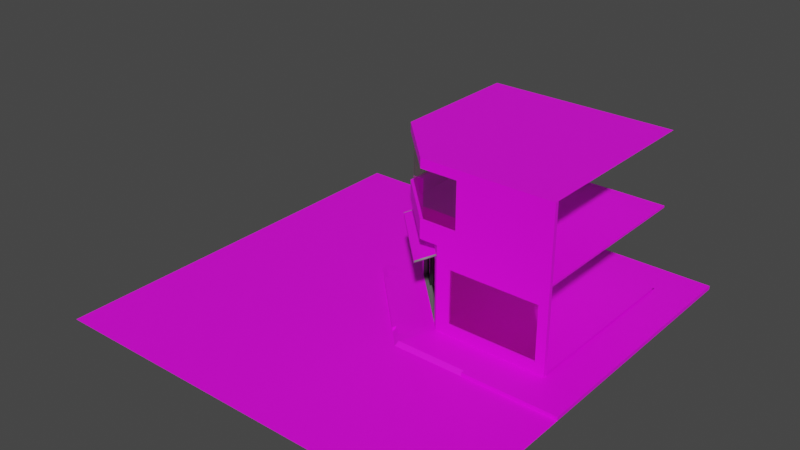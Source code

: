 # Source: building.blend  (saved by Blender 2.81.16; exported with 4.5.12 LTS)
import bpy
from mathutils import Matrix  # noqa: F401  (used for matrix-valued properties, if any)

bpy.ops.wm.read_factory_settings(use_empty=True)
scene = bpy.context.scene
scene.name = 'Scene'

# ---- collections
col_collection = bpy.data.collections.new('Collection'); scene.collection.children.link(col_collection)

# ---- images (referenced by path relative to the original .blend; pixels are not part of the script)
import os
ASSET_DIR = os.environ.get("B2B_ASSET_DIR", "")  # directory of the original .blend (textures are referenced by path, not embedded)
HERE = os.path.dirname(os.path.abspath(__file__))  # packed textures are extracted next to this script under _unpacked/

def load_image(name, relpath, width, height, colorspace="sRGB"):
    """Load a texture the original file referenced (path relative to the .blend, or extracted next to this script)."""
    p = next((c for c in (os.path.join(HERE, relpath), os.path.join(ASSET_DIR, relpath)) if relpath and os.path.exists(c)), "")
    if p:
        img = bpy.data.images.load(p, check_existing=True)
        img.name = name
    else:  # same state as the original file: an image datablock whose file is absent (Cycles renders it pink)
        img = bpy.data.images.new(name, width, height)
        img.source = "FILE"
        img.filepath = "//" + (relpath or name)
    img.colorspace_settings.name = colorspace
    return img
img_wall_stripes_albedo_png = load_image('wall_stripes_albedo.png', 'wall_stripes_albedo.png', 1024, 1024, 'sRGB')
img_painted_wall_black_albedo_png = load_image('painted_wall_black_albedo.png', 'painted_wall_black_albedo.png', 1024, 1024, 'sRGB')
img_hardwood_floor_albedo_png = load_image('hardwood_floor_albedo.png', 'hardwood_floor_albedo.png', 1024, 1024, 'sRGB')
img_painted_wall_white_albedo_png = load_image('painted_wall_white_albedo.png', 'painted_wall_white_albedo.png', 1024, 1024, 'sRGB')
img_tiled_floor_albedo_png = load_image('tiled_floor_albedo.png', 'tiled_floor_albedo.png', 1024, 1024, 'sRGB')
img_panel_ceiling_albedo_png = load_image('panel_ceiling_albedo.png', 'panel_ceiling_albedo.png', 1024, 1024, 'sRGB')
img_facade_albedo_png = load_image('facade_albedo.png', 'facade_albedo.png', 1024, 1024, 'sRGB')
img_pavement_edge_albedo_png = load_image('pavement_edge_albedo.png', 'pavement_edge_albedo.png', 1024, 1024, 'sRGB')
img_pavement_tiles_albedo_png = load_image('pavement_tiles_albedo.png', 'pavement_tiles_albedo.png', 1024, 1024, 'sRGB')
img_tactile_pavement_albedo_png = load_image('tactile_pavement_albedo.png', 'tactile_pavement_albedo.png', 1024, 1024, 'sRGB')
img_asphalt_albedo_png = load_image('asphalt_albedo.png', 'asphalt_albedo.png', 1024, 1024, 'sRGB')
img_asphalt_crosswalk_albedo_png = load_image('asphalt_crosswalk_albedo.png', 'asphalt_crosswalk_albedo.png', 1024, 1024, 'sRGB')
img_asphalt_crosswalk_rotated_albedo_png = load_image('asphalt_crosswalk_rotated_albedo.png', 'asphalt_crosswalk_rotated_albedo.png', 1024, 1024, 'sRGB')
img_overhang_albedo_png = load_image('overhang_albedo.png', 'overhang_albedo.png', 1024, 1024, 'sRGB')

# ---- materials (node trees are filled in below, after node groups)
mat_wall_stripes = bpy.data.materials.new('wall_stripes')
mat_wall_stripes.use_transparent_shadow = False
mat_painted_wall_black = bpy.data.materials.new('painted_wall_black')
mat_painted_wall_black.use_backface_culling = True
mat_painted_wall_black.use_transparent_shadow = False
mat_glass = bpy.data.materials.new('glass')
mat_glass.surface_render_method = 'BLENDED'
mat_glass.blend_method = 'BLEND'
mat_glass.use_transparent_shadow = False
mat_hardwood_floor = bpy.data.materials.new('hardwood_floor')
mat_hardwood_floor.use_backface_culling = True
mat_hardwood_floor.use_transparent_shadow = False
mat_painted_wall_white = bpy.data.materials.new('painted_wall_white')
mat_painted_wall_white.use_transparent_shadow = False
mat_tiled_floor = bpy.data.materials.new('tiled_floor')
mat_tiled_floor.use_transparent_shadow = False
mat_panel_ceiling = bpy.data.materials.new('panel_ceiling')
mat_panel_ceiling.use_backface_culling = True
mat_panel_ceiling.use_transparent_shadow = False
mat_facade = bpy.data.materials.new('facade')
mat_facade.use_backface_culling = True
mat_facade.use_transparent_shadow = False
mat_pavement_edge = bpy.data.materials.new('pavement_edge')
mat_pavement_edge.use_transparent_shadow = False
mat_pavement_tiles = bpy.data.materials.new('pavement_tiles')
mat_pavement_tiles.use_transparent_shadow = False
mat_tactile_pavement = bpy.data.materials.new('tactile_pavement')
mat_tactile_pavement.use_backface_culling = True
mat_tactile_pavement.use_transparent_shadow = False
mat_asphalt = bpy.data.materials.new('asphalt')
mat_asphalt.use_transparent_shadow = False
mat_asphalt_crosswalk_rotated = bpy.data.materials.new('asphalt_crosswalk_rotated')
mat_asphalt_crosswalk_rotated.use_transparent_shadow = False
mat_asphalt_crosswalk = bpy.data.materials.new('asphalt_crosswalk')
mat_asphalt_crosswalk.use_transparent_shadow = False
mat_screen_door_frame = bpy.data.materials.new('screen_door_frame')
mat_screen_door_frame.use_backface_culling = True
mat_screen_door_frame.use_transparent_shadow = False
mat_sliding_door_frame = bpy.data.materials.new('sliding_door_frame')
mat_sliding_door_frame.use_backface_culling = True
mat_sliding_door_frame.use_transparent_shadow = False
mat_overhang = bpy.data.materials.new('overhang')
mat_overhang.use_transparent_shadow = False
mat_overhang_frame = bpy.data.materials.new('overhang frame')
mat_overhang_frame.use_transparent_shadow = False

# ---- material node trees
mat_wall_stripes.use_nodes = True; mat_wall_stripes.node_tree.nodes.clear()
_N = mat_wall_stripes.node_tree.nodes; _L = mat_wall_stripes.node_tree.links
n0 = _N.new('ShaderNodeOutputMaterial'); n0.name = 'Material Output'; n0.location = (300, 300)
n1 = _N.new('ShaderNodeBsdfPrincipled'); n1.name = 'Principled BSDF'; n1.location = (10, 300)
n1.distribution = 'GGX'
n1.subsurface_method = 'BURLEY'
n1.inputs[3].default_value = 1.45
n1.inputs[27].default_value = (0.0, 0.0, 0.0, 1.0)
n1.inputs[28].default_value = 1.0
n2 = _N.new('ShaderNodeTexImage'); n2.name = 'Image Texture'; n2.location = (-280, 260)
n2.image = img_wall_stripes_albedo_png
_L.new(n1.outputs[0], n0.inputs[0])
_L.new(n2.outputs[0], n1.inputs[0])
n0.is_active_output = True
mat_painted_wall_black.use_nodes = True; mat_painted_wall_black.node_tree.nodes.clear()
_N = mat_painted_wall_black.node_tree.nodes; _L = mat_painted_wall_black.node_tree.links
n0 = _N.new('ShaderNodeOutputMaterial'); n0.name = 'Material Output'; n0.location = (300, 300)
n1 = _N.new('ShaderNodeBsdfPrincipled'); n1.name = 'Principled BSDF'; n1.location = (10, 300)
n1.distribution = 'GGX'
n1.subsurface_method = 'BURLEY'
n1.inputs[3].default_value = 1.45
n1.inputs[27].default_value = (0.0, 0.0, 0.0, 1.0)
n1.inputs[28].default_value = 1.0
n2 = _N.new('ShaderNodeTexImage'); n2.name = 'Image Texture'; n2.location = (-280, 260)
n2.image = img_painted_wall_black_albedo_png
_L.new(n1.outputs[0], n0.inputs[0])
_L.new(n2.outputs[0], n1.inputs[0])
n0.is_active_output = True
mat_glass.use_nodes = True; mat_glass.node_tree.nodes.clear()
_N = mat_glass.node_tree.nodes; _L = mat_glass.node_tree.links
n0 = _N.new('ShaderNodeBsdfPrincipled'); n0.name = 'Principled BSDF'; n0.location = (10, 300)
n0.distribution = 'GGX'
n0.subsurface_method = 'BURLEY'
n0.inputs[0].default_value = (0.8, 0.6636, 0.4249, 1.0)
n0.inputs[1].default_value = 1.0
n0.inputs[2].default_value = 0.0
n0.inputs[3].default_value = 1.45
n0.inputs[4].default_value = 0.2
n0.inputs[13].default_value = 1.0
n0.inputs[27].default_value = (0.0, 0.0, 0.0, 1.0)
n0.inputs[28].default_value = 1.0
n1 = _N.new('ShaderNodeOutputMaterial'); n1.name = 'Material Output'; n1.location = (300, 300)
_L.new(n0.outputs[0], n1.inputs[0])
n1.is_active_output = True
mat_hardwood_floor.use_nodes = True; mat_hardwood_floor.node_tree.nodes.clear()
_N = mat_hardwood_floor.node_tree.nodes; _L = mat_hardwood_floor.node_tree.links
n0 = _N.new('ShaderNodeOutputMaterial'); n0.name = 'Material Output'; n0.location = (300, 300)
n1 = _N.new('ShaderNodeBsdfPrincipled'); n1.name = 'Principled BSDF'; n1.location = (10, 300)
n1.distribution = 'GGX'
n1.subsurface_method = 'BURLEY'
n1.inputs[3].default_value = 1.45
n1.inputs[27].default_value = (0.0, 0.0, 0.0, 1.0)
n1.inputs[28].default_value = 1.0
n2 = _N.new('ShaderNodeTexImage'); n2.name = 'Image Texture'; n2.location = (-280, 260)
n2.image = img_hardwood_floor_albedo_png
_L.new(n1.outputs[0], n0.inputs[0])
_L.new(n2.outputs[0], n1.inputs[0])
n0.is_active_output = True
mat_painted_wall_white.use_nodes = True; mat_painted_wall_white.node_tree.nodes.clear()
_N = mat_painted_wall_white.node_tree.nodes; _L = mat_painted_wall_white.node_tree.links
n0 = _N.new('ShaderNodeOutputMaterial'); n0.name = 'Material Output'; n0.location = (300, 300)
n1 = _N.new('ShaderNodeBsdfPrincipled'); n1.name = 'Principled BSDF'; n1.location = (10, 300)
n1.distribution = 'GGX'
n1.subsurface_method = 'BURLEY'
n1.inputs[3].default_value = 1.45
n1.inputs[27].default_value = (0.0, 0.0, 0.0, 1.0)
n1.inputs[28].default_value = 1.0
n2 = _N.new('ShaderNodeTexImage'); n2.name = 'Image Texture'; n2.location = (-280, 260)
n2.image = img_painted_wall_white_albedo_png
_L.new(n1.outputs[0], n0.inputs[0])
_L.new(n2.outputs[0], n1.inputs[0])
n0.is_active_output = True
mat_tiled_floor.use_nodes = True; mat_tiled_floor.node_tree.nodes.clear()
_N = mat_tiled_floor.node_tree.nodes; _L = mat_tiled_floor.node_tree.links
n0 = _N.new('ShaderNodeOutputMaterial'); n0.name = 'Material Output'; n0.location = (300, 300)
n1 = _N.new('ShaderNodeBsdfPrincipled'); n1.name = 'Principled BSDF'; n1.location = (10, 300)
n1.distribution = 'GGX'
n1.subsurface_method = 'BURLEY'
n1.inputs[3].default_value = 1.45
n1.inputs[27].default_value = (0.0, 0.0, 0.0, 1.0)
n1.inputs[28].default_value = 1.0
n2 = _N.new('ShaderNodeTexImage'); n2.name = 'Image Texture'; n2.location = (-280, 260)
n2.image = img_tiled_floor_albedo_png
_L.new(n1.outputs[0], n0.inputs[0])
_L.new(n2.outputs[0], n1.inputs[0])
n0.is_active_output = True
mat_panel_ceiling.use_nodes = True; mat_panel_ceiling.node_tree.nodes.clear()
_N = mat_panel_ceiling.node_tree.nodes; _L = mat_panel_ceiling.node_tree.links
n0 = _N.new('ShaderNodeOutputMaterial'); n0.name = 'Material Output'; n0.location = (300, 300)
n1 = _N.new('ShaderNodeBsdfPrincipled'); n1.name = 'Principled BSDF'; n1.location = (10, 300)
n1.distribution = 'GGX'
n1.subsurface_method = 'BURLEY'
n1.inputs[3].default_value = 1.45
n1.inputs[27].default_value = (0.0, 0.0, 0.0, 1.0)
n1.inputs[28].default_value = 1.0
n2 = _N.new('ShaderNodeTexImage'); n2.name = 'Image Texture'; n2.location = (-280, 260)
n2.image = img_panel_ceiling_albedo_png
_L.new(n1.outputs[0], n0.inputs[0])
_L.new(n2.outputs[0], n1.inputs[0])
n0.is_active_output = True
mat_facade.use_nodes = True; mat_facade.node_tree.nodes.clear()
_N = mat_facade.node_tree.nodes; _L = mat_facade.node_tree.links
n0 = _N.new('ShaderNodeOutputMaterial'); n0.name = 'Material Output'; n0.location = (300, 300)
n1 = _N.new('ShaderNodeBsdfPrincipled'); n1.name = 'Principled BSDF'; n1.location = (10, 300)
n1.distribution = 'GGX'
n1.subsurface_method = 'BURLEY'
n1.inputs[3].default_value = 1.45
n1.inputs[27].default_value = (0.0, 0.0, 0.0, 1.0)
n1.inputs[28].default_value = 1.0
n2 = _N.new('ShaderNodeTexImage'); n2.name = 'Image Texture'; n2.location = (-280, 260)
n2.image = img_facade_albedo_png
_L.new(n1.outputs[0], n0.inputs[0])
_L.new(n2.outputs[0], n1.inputs[0])
n0.is_active_output = True
mat_pavement_edge.use_nodes = True; mat_pavement_edge.node_tree.nodes.clear()
_N = mat_pavement_edge.node_tree.nodes; _L = mat_pavement_edge.node_tree.links
n0 = _N.new('ShaderNodeOutputMaterial'); n0.name = 'Material Output'; n0.location = (300, 300)
n1 = _N.new('ShaderNodeBsdfPrincipled'); n1.name = 'Principled BSDF'; n1.location = (10, 300)
n1.distribution = 'GGX'
n1.subsurface_method = 'BURLEY'
n1.inputs[3].default_value = 1.45
n1.inputs[27].default_value = (0.0, 0.0, 0.0, 1.0)
n1.inputs[28].default_value = 1.0
n2 = _N.new('ShaderNodeTexImage'); n2.name = 'Image Texture'; n2.location = (-280, 260)
n2.image = img_pavement_edge_albedo_png
_L.new(n1.outputs[0], n0.inputs[0])
_L.new(n2.outputs[0], n1.inputs[0])
n0.is_active_output = True
mat_pavement_tiles.use_nodes = True; mat_pavement_tiles.node_tree.nodes.clear()
_N = mat_pavement_tiles.node_tree.nodes; _L = mat_pavement_tiles.node_tree.links
n0 = _N.new('ShaderNodeOutputMaterial'); n0.name = 'Material Output'; n0.location = (300, 300)
n1 = _N.new('ShaderNodeBsdfPrincipled'); n1.name = 'Principled BSDF'; n1.location = (10, 300)
n1.distribution = 'GGX'
n1.subsurface_method = 'BURLEY'
n1.inputs[3].default_value = 1.45
n1.inputs[27].default_value = (0.0, 0.0, 0.0, 1.0)
n1.inputs[28].default_value = 1.0
n2 = _N.new('ShaderNodeTexImage'); n2.name = 'Image Texture'; n2.location = (-280, 260)
n2.image = img_pavement_tiles_albedo_png
_L.new(n1.outputs[0], n0.inputs[0])
_L.new(n2.outputs[0], n1.inputs[0])
n0.is_active_output = True
mat_tactile_pavement.use_nodes = True; mat_tactile_pavement.node_tree.nodes.clear()
_N = mat_tactile_pavement.node_tree.nodes; _L = mat_tactile_pavement.node_tree.links
n0 = _N.new('ShaderNodeOutputMaterial'); n0.name = 'Material Output'; n0.location = (300, 300)
n1 = _N.new('ShaderNodeBsdfPrincipled'); n1.name = 'Principled BSDF'; n1.location = (10, 300)
n1.distribution = 'GGX'
n1.subsurface_method = 'BURLEY'
n1.inputs[3].default_value = 1.45
n1.inputs[27].default_value = (0.0, 0.0, 0.0, 1.0)
n1.inputs[28].default_value = 1.0
n2 = _N.new('ShaderNodeTexImage'); n2.name = 'Image Texture'; n2.location = (-280, 260)
n2.image = img_tactile_pavement_albedo_png
_L.new(n1.outputs[0], n0.inputs[0])
_L.new(n2.outputs[0], n1.inputs[0])
n0.is_active_output = True
mat_asphalt.use_nodes = True; mat_asphalt.node_tree.nodes.clear()
_N = mat_asphalt.node_tree.nodes; _L = mat_asphalt.node_tree.links
n0 = _N.new('ShaderNodeOutputMaterial'); n0.name = 'Material Output'; n0.location = (300, 300)
n1 = _N.new('ShaderNodeBsdfPrincipled'); n1.name = 'Principled BSDF'; n1.location = (10, 300)
n1.distribution = 'GGX'
n1.subsurface_method = 'BURLEY'
n1.inputs[3].default_value = 1.45
n1.inputs[27].default_value = (0.0, 0.0, 0.0, 1.0)
n1.inputs[28].default_value = 1.0
n2 = _N.new('ShaderNodeTexImage'); n2.name = 'Image Texture'; n2.location = (-280, 260)
n2.image = img_asphalt_albedo_png
_L.new(n1.outputs[0], n0.inputs[0])
_L.new(n2.outputs[0], n1.inputs[0])
n0.is_active_output = True
mat_asphalt_crosswalk_rotated.use_nodes = True; mat_asphalt_crosswalk_rotated.node_tree.nodes.clear()
_N = mat_asphalt_crosswalk_rotated.node_tree.nodes; _L = mat_asphalt_crosswalk_rotated.node_tree.links
n0 = _N.new('ShaderNodeOutputMaterial'); n0.name = 'Material Output'; n0.location = (300, 300)
n1 = _N.new('ShaderNodeBsdfPrincipled'); n1.name = 'Principled BSDF'; n1.location = (10, 300)
n1.distribution = 'GGX'
n1.subsurface_method = 'BURLEY'
n1.inputs[3].default_value = 1.45
n1.inputs[27].default_value = (0.0, 0.0, 0.0, 1.0)
n1.inputs[28].default_value = 1.0
n2 = _N.new('ShaderNodeTexImage'); n2.name = 'Image Texture'; n2.location = (-280, 260)
n2.image = img_asphalt_crosswalk_albedo_png
_L.new(n1.outputs[0], n0.inputs[0])
_L.new(n2.outputs[0], n1.inputs[0])
n0.is_active_output = True
mat_asphalt_crosswalk.use_nodes = True; mat_asphalt_crosswalk.node_tree.nodes.clear()
_N = mat_asphalt_crosswalk.node_tree.nodes; _L = mat_asphalt_crosswalk.node_tree.links
n0 = _N.new('ShaderNodeOutputMaterial'); n0.name = 'Material Output'; n0.location = (300, 300)
n1 = _N.new('ShaderNodeBsdfPrincipled'); n1.name = 'Principled BSDF'; n1.location = (10, 300)
n1.distribution = 'GGX'
n1.subsurface_method = 'BURLEY'
n1.inputs[3].default_value = 1.45
n1.inputs[27].default_value = (0.0, 0.0, 0.0, 1.0)
n1.inputs[28].default_value = 1.0
n2 = _N.new('ShaderNodeTexImage'); n2.name = 'Image Texture'; n2.location = (-280, 260)
n2.image = img_asphalt_crosswalk_rotated_albedo_png
_L.new(n1.outputs[0], n0.inputs[0])
_L.new(n2.outputs[0], n1.inputs[0])
n0.is_active_output = True
mat_screen_door_frame.use_nodes = True; mat_screen_door_frame.node_tree.nodes.clear()
_N = mat_screen_door_frame.node_tree.nodes; _L = mat_screen_door_frame.node_tree.links
n0 = _N.new('ShaderNodeOutputMaterial'); n0.name = 'Material Output'; n0.location = (300, 300)
n1 = _N.new('ShaderNodeBsdfPrincipled'); n1.name = 'Principled BSDF'; n1.location = (10, 300)
n1.distribution = 'GGX'
n1.subsurface_method = 'BURLEY'
n1.inputs[0].default_value = (0.007194, 0.007194, 0.007194, 1.0)
n1.inputs[3].default_value = 1.45
n1.inputs[27].default_value = (0.0, 0.0, 0.0, 1.0)
n1.inputs[28].default_value = 1.0
_L.new(n1.outputs[0], n0.inputs[0])
n0.is_active_output = True
mat_sliding_door_frame.use_nodes = True; mat_sliding_door_frame.node_tree.nodes.clear()
_N = mat_sliding_door_frame.node_tree.nodes; _L = mat_sliding_door_frame.node_tree.links
n0 = _N.new('ShaderNodeOutputMaterial'); n0.name = 'Material Output'; n0.location = (300, 300)
n1 = _N.new('ShaderNodeBsdfPrincipled'); n1.name = 'Principled BSDF'; n1.location = (10, 300)
n1.distribution = 'GGX'
n1.subsurface_method = 'BURLEY'
n1.inputs[0].default_value = (0.1329, 0.1329, 0.1329, 1.0)
n1.inputs[3].default_value = 1.45
n1.inputs[27].default_value = (0.0, 0.0, 0.0, 1.0)
n1.inputs[28].default_value = 1.0
_L.new(n1.outputs[0], n0.inputs[0])
n0.is_active_output = True
mat_overhang.use_nodes = True; mat_overhang.node_tree.nodes.clear()
_N = mat_overhang.node_tree.nodes; _L = mat_overhang.node_tree.links
n0 = _N.new('ShaderNodeOutputMaterial'); n0.name = 'Material Output'; n0.location = (300, 300)
n1 = _N.new('ShaderNodeBsdfPrincipled'); n1.name = 'Principled BSDF'; n1.location = (10, 300)
n1.distribution = 'GGX'
n1.subsurface_method = 'BURLEY'
n1.inputs[3].default_value = 1.45
n1.inputs[27].default_value = (0.0, 0.0, 0.0, 1.0)
n1.inputs[28].default_value = 1.0
n2 = _N.new('ShaderNodeTexImage'); n2.name = 'Image Texture'; n2.location = (-280, 260)
n2.image = img_overhang_albedo_png
_L.new(n1.outputs[0], n0.inputs[0])
_L.new(n2.outputs[0], n1.inputs[0])
n0.is_active_output = True
mat_overhang_frame.use_nodes = True; mat_overhang_frame.node_tree.nodes.clear()
_N = mat_overhang_frame.node_tree.nodes; _L = mat_overhang_frame.node_tree.links
n0 = _N.new('ShaderNodeOutputMaterial'); n0.name = 'Material Output'; n0.location = (300, 300)
n1 = _N.new('ShaderNodeBsdfPrincipled'); n1.name = 'Principled BSDF'; n1.location = (10, 300)
n1.distribution = 'GGX'
n1.subsurface_method = 'BURLEY'
n1.inputs[0].default_value = (0.214, 0.214, 0.214, 1.0)
n1.inputs[3].default_value = 1.45
n1.inputs[27].default_value = (0.0, 0.0, 0.0, 1.0)
n1.inputs[28].default_value = 1.0
_L.new(n1.outputs[0], n0.inputs[0])
n0.is_active_output = True

# ---- world
world_world = bpy.data.worlds.new('World'); scene.world = world_world
world_world.use_nodes = True; world_world.node_tree.nodes.clear()
_N = world_world.node_tree.nodes; _L = world_world.node_tree.links
n0 = _N.new('ShaderNodeOutputWorld'); n0.name = 'World Output'; n0.location = (300, 300)
n1 = _N.new('ShaderNodeBackground'); n1.name = 'Background'; n1.location = (10, 300)
n1.inputs[0].default_value = (0.05088, 0.05088, 0.05088, 1.0)
_L.new(n1.outputs[0], n0.inputs[0])
n0.is_active_output = True
world_world.color = (0.05088, 0.05088, 0.05088)
world_world.use_sun_shadow = False
world_world.sun_shadow_jitter_overblur = 0.0

# ---- meshes
me_plane = bpy.data.meshes.new('Plane')
me_plane.from_pydata([(0.1, 9.5, 3.5), (0.1, 9.5, 0.6), (0.1, 5.0, 0.6), (0.1, 5.0, 3.5), (4.7, 0.1, 3.5), (4.7, 0.1, 0.6), (9.5, 0.1, 0.6), (9.5, 0.1, 3.5), (0.2, 5.0, 3.5), (0.2, 9.5, 3.5), (0.2, 4.2, 0.1), (0.2, 10.0, 0.1), (4.7, 0.2, 3.5), (9.5, 0.2, 3.5), (4.2, 0.2, 0.1), (10.0, 0.2, 0.1), (0.2, 4.2, 0.0), (0.2, 4.2, 4.5), (0.2, 5.0, 0.6), (4.2, 0.2, 0.0), (4.2, 0.2, 4.5), (4.7, 0.2, 0.6), (0.2, 10.0, 0.0), (0.2, 10.0, 4.5), (0.2, 9.5, 0.6), (10.0, 0.2, 0.0), (10.0, 0.2, 4.5), (9.5, 0.2, 0.6), (3.846, 0.5536, -8.941e-08), (0.5536, 3.846, -8.941e-08), (3.646, 0.3536, -8.941e-08), (0.3536, 3.646, -8.941e-08), (3.846, 0.5536, 0.1), (0.5536, 3.846, 0.1), (0.5536, 3.846, 3.5), (3.846, 0.5536, 3.5), (0.3536, 3.646, 0.1), (3.646, 0.3536, 0.1)], [], [(8, 18, 2, 3), (18, 24, 1, 2), (24, 9, 0, 1), (9, 8, 3, 0), (27, 21, 5, 6), (13, 27, 6, 7), (21, 12, 4, 5), (12, 13, 7, 4), (8, 9, 23, 17), (24, 18, 10, 11), (18, 8, 17, 10), (9, 24, 11, 23), (13, 12, 20, 26), (21, 27, 15, 14), (12, 21, 14, 20), (27, 13, 26, 15), (20, 35, 34, 17), (14, 32, 35, 20), (17, 34, 33, 10), (16, 10, 33, 29), (14, 19, 28, 32), (22, 11, 10, 16), (15, 25, 19, 14), (32, 28, 29, 33), (33, 29, 31, 36), (37, 30, 28, 32)])
_uv = me_plane.uv_layers.new(name='UVMap')
_uv.uv.foreach_set('vector', [0.006765, 0.5, 0.006765, 0.696, 8.71e-06, 0.696, 8.354e-06, 0.5, 0.006765, 0.696, 0.006766, 1.0, 9.066e-06, 1.0, 8.71e-06, 0.696, 0.006766, 8.22e-06, 0.006765, 0.196, 8.354e-06, 0.196, 8.22e-06, 8.265e-06, 0.006765, 0.196, 0.006765, 0.5, 8.354e-06, 0.5, 8.354e-06, 0.196, 8.951e-06, 1.0, 8.101e-06, 0.6883, 0.006502, 0.6883, 0.006502, 1.0, 8.058e-06, 0.1883, 8.568e-06, 8.101e-06, 0.006502, 8.058e-06, 0.006502, 0.1883, 8.101e-06, 0.6883, 8.143e-06, 0.5, 0.006501, 0.5, 0.006502, 0.6883, 8.143e-06, 0.5, 8.058e-06, 0.1883, 0.006502, 0.1883, 0.006501, 0.5, 0.08594, 0.5795, 0.08594, 0.05804, 0.02799, 0.0001017, 0.02799, 0.6722, 0.254, 0.05804, 0.254, 0.5795, 0.2829, 0.6722, 0.2829, 0.000101, 0.254, 0.5795, 0.08594, 0.5795, 0.02799, 0.6722, 0.2829, 0.6722, 0.08594, 0.05804, 0.254, 0.05804, 0.2829, 0.000101, 0.02799, 0.0001017, 0.08594, 1.942, 0.08594, 1.386, 0.02799, 1.328, 0.02799, 2.0, 0.254, 1.386, 0.254, 1.942, 0.2829, 2.0, 0.2829, 1.328, 0.08594, 1.386, 0.254, 1.386, 0.2829, 1.328, 0.02799, 1.328, 0.254, 1.942, 0.08594, 1.942, 0.02799, 2.0, 0.2829, 2.0, 0.02799, 1.328, 0.08594, 1.27, 0.08594, 0.7302, 0.02799, 0.6722, 0.2829, 1.328, 0.2829, 1.27, 0.08594, 1.27, 0.02799, 1.328, 0.02799, 0.6722, 0.08594, 0.7302, 0.2829, 0.7302, 0.2829, 0.6722, 0.09188, 0.7861, 0.09541, 0.7842, 0.08603, 0.7675, 0.08266, 0.7693, 0.01638, 0.2888, 0.01162, 0.2868, 0.002091, 0.3098, 0.00669, 0.3117, 0.2021, 0.9999, 0.2059, 0.998, 0.09541, 0.7842, 0.09188, 0.7861, 0.1431, 0.002274, 0.1381, 6.754e-05, 0.01162, 0.2868, 0.01638, 0.2888, 0.5814, 0.014, 0.5814, 0.01893, 0.352, 0.01893, 0.352, 0.014, 0.352, 0.03313, 0.3569, 0.03313, 0.3569, 0.04706, 0.352, 0.04706, 0.352, 0.01906, 0.3569, 0.01906, 0.3569, 0.03299, 0.352, 0.03299])
me_plane.materials.append(mat_wall_stripes)
me_plane.use_remesh_fix_poles = True
me_plane.use_remesh_preserve_attributes = False
me_plane.use_mirror_vertex_groups = False
me_plane.update()
me_plane_001 = bpy.data.meshes.new('Plane.001')
me_plane_001.from_pydata([(0.2, 4.0, 5.4), (4.0, 0.2, 5.4), (3.2, 0.2, 7.9), (0.2, 5.0, 7.9), (5.0, 0.2, 5.4), (5.0, 0.2, 7.9), (0.2, 10.0, 8.4), (0.2, 10.0, 4.5), (10.0, 0.2, 8.4), (10.0, 0.2, 4.5), (0.2, 3.2, 8.4), (3.2, 0.2, 8.4), (4.0, 0.2, 4.5), (0.2, 4.0, 4.5), (5.0, 0.2, 8.4), (5.0, 0.2, 4.5), (0.2, 5.0, 4.5), (0.2, 5.0, 8.4), (0.2, 10.0, 5.4), (10.0, 0.2, 5.4), (0.2, 5.0, 5.4), (0.2, 10.0, 7.9), (10.0, 0.2, 7.9), (0.2, 3.2, 7.9), (3.2, 0.2, 4.5), (3.2, 0.2, 5.4), (0.2, 3.2, 4.5), (0.2, 3.2, 5.4), (5.0, 0.1, 5.4), (4.0, 0.1, 5.4), (0.1, 4.0, 5.4), (0.1, 5.0, 7.9), (3.1, 0.1, 7.9), (5.0, 0.1, 7.9), (0.1, 3.1, 7.9), (3.1, 0.1, 5.4), (0.1, 3.1, 5.4), (0.1, 5.0, 5.4)], [], [(7, 18, 20, 16), (15, 4, 19, 9), (16, 20, 0, 13), (11, 2, 23, 10), (8, 22, 5, 14), (17, 3, 21, 6), (10, 23, 3, 17), (14, 5, 2, 11), (19, 4, 5, 22), (20, 18, 21, 3), (12, 1, 4, 15), (26, 27, 25, 24), (29, 1, 25, 35), (12, 24, 25, 1), (0, 27, 26, 13), (0, 30, 36, 27), (25, 27, 36, 35), (0, 20, 37, 30), (3, 31, 37, 20), (5, 4, 28, 33), (2, 5, 33, 32), (23, 2, 32, 34), (3, 23, 34, 31), (4, 1, 29, 28)])
_uv = me_plane_001.uv_layers.new(name='UVMap')
_uv.uv.foreach_set('vector', [-0.0001478, 0.1256, -0.005361, 0.2701, -0.808, 0.2483, -0.8028, 0.09669, -2.157, 0.03005, -2.133, 0.1962, -2.983, 0.2828, -3.0, 0.1564, -0.8028, 0.09669, -0.808, 0.2483, -0.9773, 0.2285, -0.963, 0.07907, -1.803, 0.6931, -1.797, 0.6182, -1.129, 0.6508, -1.128, 0.7284, -2.941, 0.7284, -2.948, 0.6444, -2.101, 0.5766, -2.102, 0.6626, -0.8207, 0.7203, -0.8236, 0.641, -0.01429, 0.6241, -0.01237, 0.6899, -1.128, 0.7284, -1.129, 0.6508, -0.8236, 0.641, -0.8207, 0.7203, -2.102, 0.6626, -2.101, 0.5766, -1.797, 0.6182, -1.803, 0.6931, -2.983, 0.2828, -2.133, 0.1962, -2.101, 0.5766, -2.948, 0.6444, -0.808, 0.2483, -0.005361, 0.2701, -0.01429, 0.6241, -0.8236, 0.641, -1.961, 0.0001477, -1.955, 0.1576, -2.133, 0.1962, -2.157, 0.03005, -1.1, 0.05961, -1.124, 0.2097, -1.798, 0.169, -1.801, 0.006234, -1.953, 0.1775, -1.955, 0.1576, -1.798, 0.169, -1.788, 0.1897, -1.961, 0.0001477, -1.801, 0.006234, -1.798, 0.169, -1.955, 0.1576, -0.9773, 0.2285, -1.124, 0.2097, -1.1, 0.05961, -0.963, 0.07907, -0.9773, 0.2285, -0.979, 0.2436, -1.138, 0.2297, -1.124, 0.2097, -1.798, 0.169, -1.124, 0.2097, -1.138, 0.2297, -1.788, 0.1897, -0.9773, 0.2285, -0.808, 0.2483, -0.8281, 0.2634, -0.979, 0.2436, -0.8236, 0.641, -0.8358, 0.6278, -0.8281, 0.2634, -0.808, 0.2483, -2.101, 0.5766, -2.133, 0.1962, -2.113, 0.2097, -2.09, 0.5644, -1.797, 0.6182, -2.101, 0.5766, -2.09, 0.5644, -1.782, 0.5963, -1.129, 0.6508, -1.797, 0.6182, -1.782, 0.5963, -1.141, 0.6295, -0.8236, 0.641, -1.129, 0.6508, -1.141, 0.6295, -0.8358, 0.6278, -2.133, 0.1962, -1.955, 0.1576, -1.953, 0.1775, -2.113, 0.2097])
me_plane_001.materials.append(mat_painted_wall_black)
me_plane_001.use_remesh_fix_poles = True
me_plane_001.use_remesh_preserve_attributes = False
me_plane_001.use_mirror_vertex_groups = False
me_plane_001.update()
me_plane_002 = bpy.data.meshes.new('Plane.002')
me_plane_002.from_pydata([(0.1, 3.1, 8.0), (0.1, 3.1, 5.5), (3.1, 0.1, 5.5), (3.1, 0.1, 8.0), (0.1, 5.0, 8.0), (0.1, 5.0, 5.5), (5.0, 0.1, 5.5), (5.0, 0.1, 8.0)], [], [(0, 1, 2, 3), (6, 7, 3, 2), (0, 4, 5, 1)])
_uv = me_plane_002.uv_layers.new(name='UVMap')
_uv.uv.foreach_set('vector', [0.0, 0.15, 0.0, 0.15, 0.15, 0.0, 0.15, 0.0, 0.25, 0.0, 0.25, 0.0, 0.15, 0.0, 0.15, 0.0, 0.0, 0.15, 0.0, 0.25, 0.0, 0.25, 0.0, 0.15])
me_plane_002.materials.append(mat_glass)
me_plane_002.use_remesh_fix_poles = True
me_plane_002.use_remesh_preserve_attributes = False
me_plane_002.use_mirror_vertex_groups = False
me_plane_002.update()
me_plane_003 = bpy.data.meshes.new('Plane.003')
me_plane_003.from_pydata([(0.2, 10.0, 4.5), (10.0, 0.2, 4.5), (10.0, 10.0, 4.5), (3.2, 0.2, 4.5), (0.2, 3.2, 4.5), (5.2, 0.2, 4.5), (0.2, 5.2, 4.5), (10.0, 10.0, 4.4), (0.2, 10.0, 4.4), (10.0, 0.2, 4.4), (0.2, 3.2, 4.4), (3.2, 0.2, 4.4), (0.2, 5.2, 4.4), (5.2, 0.2, 4.4)], [], [(3, 5, 1, 2, 0, 6, 4), (5, 13, 9, 1), (0, 8, 12, 6), (1, 9, 7, 2), (6, 12, 10, 4), (3, 11, 13, 5), (4, 10, 11, 3), (2, 7, 8, 0)])
_uv = me_plane_003.uv_layers.new(name='UVMap')
_uv.uv.foreach_set('vector', [2.0, 1.388, 2.0, 0.9796, 2.0, 0.0002, 0.0002, 0.0002002, 0.0002008, 2.0, 0.9796, 2.0, 1.388, 2.0, 5.199, -0.0131, 5.199, 0.02676, 7.113, 0.02247, 7.113, -0.0174, 8.215e-05, -0.00142, 0.000172, 0.03844, 1.914, 0.03414, 1.913, -0.00572, 7.113, -0.0174, 7.113, 0.02247, 9.397, 0.03046, 9.397, -0.009407, 1.913, -0.00572, 1.914, 0.03414, 2.711, 0.03235, 2.711, -0.007509, 4.402, -0.0113, 4.402, 0.02856, 5.199, 0.02676, 5.199, -0.0131, 2.711, -0.007509, 2.711, 0.03235, 4.402, 0.02856, 4.402, -0.0113, 9.397, -0.009407, 9.397, 0.03046, 11.68, 0.03844, 11.68, -0.001425])
me_plane_003.materials.append(mat_hardwood_floor)
me_plane_003.use_remesh_fix_poles = True
me_plane_003.use_remesh_preserve_attributes = False
me_plane_003.use_mirror_vertex_groups = False
me_plane_003.update()
me_plane_004 = bpy.data.meshes.new('Plane.004')
me_plane_004.from_pydata([(10.0, 10.0, 8.5), (0.0, 10.0, 8.5), (10.0, 0.0, 8.5), (0.0, 3.0, 8.5), (3.0, 0.0, 8.5), (5.0, 0.0, 8.5), (0.0, 5.0, 8.5)], [], [(3, 4, 5, 2, 0, 1, 6)])
_uv = me_plane_004.uv_layers.new(name='UVMap')
_uv.uv.foreach_set('vector', [9.998e-05, 0.3, 0.3, 9.998e-05, 0.5, 9.998e-05, 0.9999, 9.998e-05, 0.9999, 0.9999, 9.998e-05, 0.9999, 9.998e-05, 0.5])
me_plane_004.materials.append(mat_painted_wall_white)
me_plane_004.use_remesh_fix_poles = True
me_plane_004.use_remesh_preserve_attributes = False
me_plane_004.use_mirror_vertex_groups = False
me_plane_004.update()
me_plane_005 = bpy.data.meshes.new('Plane.005')
me_plane_005.from_pydata([(10.0, 0.2, 0.1), (0.2, 10.0, 0.1), (10.0, 10.0, 0.1), (4.2, 0.2, 0.1), (0.2, 4.2, 0.1)], [], [(3, 0, 2, 1, 4)])
_uv = me_plane_005.uv_layers.new(name='UVMap')
_uv.uv.foreach_set('vector', [0.0003, 1.775, 0.0002999, 0.0002999, 3.0, 0.0003002, 3.0, 3.0, 1.225, 3.0])
me_plane_005.materials.append(mat_tiled_floor)
me_plane_005.use_remesh_fix_poles = True
me_plane_005.use_remesh_preserve_attributes = False
me_plane_005.use_mirror_vertex_groups = False
me_plane_005.update()
me_plane_007 = bpy.data.meshes.new('Plane.007')
me_plane_007.from_pydata([(0.1, 9.5, 0.6), (0.1, 5.0, 0.6), (0.1, 9.5, 3.5), (0.1, 5.0, 3.5), (9.5, 0.1, 0.6), (4.7, 0.1, 0.6), (9.5, 0.1, 3.5), (4.7, 0.1, 3.5)], [], [(5, 4, 6, 7), (0, 1, 3, 2)])
_uv = me_plane_007.uv_layers.new(name='UVMap')
_uv.uv.foreach_set('vector', [0.1792, 0.0, 0.4708, 0.0, 0.4708, 0.0, 0.1792, 0.0, 0.0, 0.4708, 0.0, 0.1792, 0.0, 0.1792, 0.0, 0.4708])
me_plane_007.materials.append(mat_glass)
me_plane_007.use_remesh_fix_poles = True
me_plane_007.use_remesh_preserve_attributes = False
me_plane_007.use_mirror_vertex_groups = False
me_plane_007.update()
me_plane_008 = bpy.data.meshes.new('Plane.008')
me_plane_008.from_pydata([(10.0, 10.0, 4.4), (0.2, 10.0, 4.4), (10.0, 0.2, 4.4), (0.2, 4.2, 4.4), (4.2, 0.2, 4.4), (0.2, 5.2, 4.4), (5.2, 0.2, 4.4)], [], [(4, 3, 5, 1, 0, 2, 6)])
_uv = me_plane_008.uv_layers.new(name='UVMap')
_uv.uv.foreach_set('vector', [1.184, 2.0, 2.0, 1.184, 2.0, 0.9796, 2.0, 0.0002, 0.0002, 0.0002002, 0.0002002, 2.0, 0.9796, 2.0])
me_plane_008.materials.append(mat_panel_ceiling)
me_plane_008.use_remesh_fix_poles = True
me_plane_008.use_remesh_preserve_attributes = False
me_plane_008.use_mirror_vertex_groups = False
me_plane_008.update()
me_plane_010 = bpy.data.meshes.new('Plane.010')
me_plane_010.from_pydata([(10.0, 0.0, 4.5), (0.0, 9.5, 0.6), (0.0, 10.0, 4.5), (4.7, 0.0, 0.6), (0.0, 4.0, 4.5), (4.0, 0.0, 4.5), (3.646, 0.3536, 3.5), (0.3536, 3.646, 3.5), (3.646, 0.3536, 0.1), (0.3536, 3.646, 0.1), (0.3536, 3.646, -8.941e-08), (3.646, 0.3536, -8.941e-08), (10.0, 0.0, 0.0), (0.0, 10.0, 0.0), (4.0, 0.0, 0.0), (0.0, 4.0, 0.0), (10.0, 0.2, 4.5), (10.0, 0.2, 0.0), (0.2, 10.0, 4.5), (0.2, 10.0, 0.0), (10.0, 0.0, 0.1), (4.0, 0.0, 0.1), (9.5, 0.0, 3.5), (4.7, 0.0, 3.5), (10.0, 0.2, 0.1), (0.2, 10.0, 0.1), (0.0, 10.0, 0.1), (0.0, 4.0, 0.1), (0.0, 5.0, 3.5), (7.0, 0.0, 0.1), (7.0, 0.0, 0.0), (7.1, 0.0, 0.6), (7.1, 0.0, 3.5), (7.0, 0.0, 4.5), (0.0, 7.25, 3.5), (0.0, 7.0, 4.5), (0.0, 7.0, 0.1), (0.0, 7.0, 0.0), (0.0, 7.25, 0.6), (9.5, 0.0, 0.6), (0.0, 5.0, 0.6), (0.0, 9.5, 3.5), (9.5, 0.1, 3.5), (9.5, 0.1, 0.6), (4.7, 0.1, 0.6), (4.7, 0.1, 3.5), (0.1, 5.0, 3.5), (0.1, 5.0, 0.6), (0.1, 9.5, 0.6), (0.1, 9.5, 3.5)], [], [(7, 6, 5, 4), (9, 10, 11, 8), (36, 26, 13, 37), (29, 21, 14, 30), (21, 8, 11, 14), (9, 27, 15, 10), (5, 6, 8, 21), (27, 9, 7, 4), (20, 12, 17, 24), (0, 20, 24, 16), (13, 26, 25, 19), (26, 2, 18, 25), (22, 39, 20, 0), (3, 23, 5, 21), (31, 3, 21, 29), (32, 22, 0, 33), (1, 41, 2, 26), (28, 40, 27, 4), (38, 1, 26, 36), (34, 28, 4, 35), (39, 31, 29, 20), (20, 29, 30, 12), (23, 32, 33, 5), (41, 34, 35, 2), (40, 38, 36, 27), (27, 36, 37, 15), (43, 44, 3, 39), (42, 43, 39, 22), (44, 45, 23, 3), (45, 42, 22, 23), (46, 47, 40, 28), (47, 48, 1, 40), (48, 49, 41, 1), (49, 46, 28, 41)])
_uv = me_plane_010.uv_layers.new(name='UVMap')
_uv.uv.foreach_set('vector', [0.09009, 0.8754, 0.9068, 0.8749, 0.9941, 0.9997, 0.002825, 1.0, 0.08901, 0.0259, 0.08901, 0.0007314, 0.9076, 0.0003966, 0.9076, 0.02556, 0.7472, 0.02662, -0.001751, 0.02696, -0.001752, 0.001338, 0.7472, 0.001017, 0.7056, 0.02646, -0.0004555, 0.0258, -0.0004258, 0.000212, 0.7056, 0.000845, 0.9961, 0.0258, 0.9076, 0.02556, 0.9076, 0.0003966, 0.9961, 0.000212, 0.08901, 0.0259, 0.0005584, 0.02628, 0.000536, 0.0006955, 0.08901, 0.0007314, 0.9941, 0.9997, 0.9068, 0.8749, 0.9076, 0.02556, 0.9961, 0.0258, 0.0005584, 0.02628, 0.08901, 0.0259, 0.09009, 0.8754, 0.002825, 1.0, 4.448, 0.02711, 4.448, 0.001478, 4.499, 0.001746, 4.499, 0.02709, 4.45, 1.0, 4.448, 0.02711, 4.499, 0.02709, 4.5, 1.0, 0.05208, 0.001338, 0.05208, 0.02696, 0.001508, 0.02687, 0.00142, 0.001495, 0.05208, 0.02696, 0.05014, 1.0, 0.0002124, 1.0, 0.001508, 0.02687, 0.8173, 0.7996, 0.8166, 0.2138, 0.9933, 0.02711, 0.9945, 1.0, 0.2055, 0.2127, 0.2043, 0.799, -0.002369, 0.9997, -0.0004555, 0.0258, 0.7202, 0.2133, 0.2055, 0.2127, -0.0004555, 0.0258, 0.7056, 0.02646, 0.3558, 0.7993, 0.8173, 0.7996, 0.9945, 1.0, 0.341, 1.0, 0.1519, 0.2527, 0.1511, 0.8133, -0.003054, 1.0, -0.001751, 0.02696, 0.7748, 0.8132, 0.7736, 0.2522, 0.9969, 0.02628, 0.9991, 1.0, 0.7123, 0.2525, 0.1519, 0.2527, -0.001751, 0.02696, 0.7472, 0.02662, 0.1603, 0.8132, 0.7748, 0.8132, 0.9991, 1.0, 0.1953, 1.0, 0.8166, 0.2138, 0.356, 0.2133, 0.3414, 0.02646, 0.9933, 0.02711, 0.9933, 0.02711, 0.3414, 0.02646, 0.3414, 0.000845, 0.9933, 0.001478, 0.2043, 0.799, 0.7667, 0.7993, 0.752, 1.0, -0.002369, 0.9997, 0.1511, 0.8133, 0.7125, 0.8132, 0.7476, 1.0, -0.003054, 1.0, 0.7736, 0.2522, 0.1601, 0.2525, 0.1949, 0.02662, 0.9969, 0.02628, 0.9969, 0.02628, 0.1949, 0.02662, 0.1949, 0.001017, 0.9969, 0.0006955, -3.441, 0.1745, -5.0, 0.1745, -5.0, 0.01216, -3.441, 0.01218, -2.5, 0.1745, -3.441, 0.1745, -3.441, 0.01218, -2.5, 0.01217, -4.083e-05, 0.1745, -0.9415, 0.1745, -0.9415, 0.01218, -4.055e-05, 0.01216, -0.9415, 0.1745, -2.5, 0.1745, -2.5, 0.01217, -0.9415, 0.01218, -4.02, 0.1745, -5.0, 0.1745, -5.0, 0.005596, -4.02, 0.005588, -4.113e-05, 0.1745, -1.52, 0.1745, -1.52, 0.005591, -4.084e-05, 0.00559, -1.52, 0.1745, -2.5, 0.1745, -2.5, 0.005592, -1.52, 0.005591, -2.5, 0.1745, -4.02, 0.1745, -4.02, 0.005588, -2.5, 0.005592])
me_plane_010.materials.append(mat_facade)
me_plane_010.use_remesh_fix_poles = True
me_plane_010.use_remesh_preserve_attributes = False
me_plane_010.use_mirror_vertex_groups = False
me_plane_010.update()
me_plane_012 = bpy.data.meshes.new('Plane.012')
me_plane_012.from_pydata([(11.8, -1.8, 0.0), (7.0, -1.8, 0.0), (-1.8, 7.0, 0.0), (7.0, -2.0, -0.2), (-2.0, 12.0, 0.0), (12.0, -2.0, 0.0), (12.0, 12.0, 0.0), (-1.8, 11.8, 0.0), (11.8, 11.8, 0.0), (7.0, -2.0, 0.0), (-2.0, 7.0, 0.0), (2.28, -1.1, 0.0), (2.363, -0.9, 0.0), (-1.1, 2.28, 0.0), (-0.9, 2.363, 0.0), (-2.0, 12.0, -0.2), (12.0, -2.0, -0.2), (12.0, 12.0, -0.2), (-2.0, 7.0, -0.2), (2.28, -1.1, -0.2), (-1.1, 2.28, -0.2)], [], [(1, 9, 5, 0), (8, 6, 4, 7), (0, 5, 6, 8), (13, 11, 12, 14), (7, 4, 10, 2), (14, 20, 13), (11, 13, 20, 19), (11, 19, 12), (9, 1, 3), (5, 9, 3, 16), (18, 2, 10), (10, 4, 15, 18), (4, 6, 17, 15), (6, 5, 16, 17)])
_uv = me_plane_012.uv_layers.new(name='UVMap')
_uv.uv.foreach_set('vector', [-12.24, 0.00211, -12.24, 0.9883, 12.41, 0.9883, 11.43, 0.002087, -27.94, 0.007333, -28.76, 0.9973, 28.94, 0.9973, 27.95, 0.004487, -27.85, 0.003939, -28.67, 0.9938, 29.03, 0.9938, 28.03, 0.001088, 11.98, 0.9967, -11.8, 0.9967, -11.38, 0.00167, 11.57, 0.00165, 11.66, 0.9972, 12.65, 0.004471, -12.17, 0.004468, -12.17, 0.9972, 0.3007, 0.000167, 0.3007, 0.6031, 0.000167, 0.3255, 15.59, 0.8065, 21.06, 0.8065, 21.06, 0.04366, 15.59, 0.04363, 0.7439, 0.000167, 0.7439, 0.4093, 0.301, 0.000167, 0.301, 0.699, 0.5903, 0.4097, 0.5903, 0.9883, -18.74, 0.03668, -24.89, -0.01653, -24.89, 0.8031, -18.74, 0.8564, 0.5907, 0.8188, 0.9998, 0.4097, 0.9998, 0.8188, 15.59, 0.03665, 9.438, -0.0166, 9.438, 0.8031, 15.59, 0.8564, 9.438, -0.0166, -4.65, 0.01003, -4.651, 0.8297, 9.438, 0.8031, -4.65, 0.01003, -18.74, 0.03668, -18.74, 0.8564, -4.651, 0.8297])
me_plane_012.materials.append(mat_pavement_edge)
me_plane_012.use_remesh_fix_poles = True
me_plane_012.use_remesh_preserve_attributes = False
me_plane_012.use_mirror_vertex_groups = False
me_plane_012.update()
me_plane_014 = bpy.data.meshes.new('Plane.014')
me_plane_014.from_pydata([(-1.8, 3.263, 0.0), (-1.8, 7.0, 0.0), (-2.0, 3.18, -0.2), (-2.0, 7.0, -0.2), (4.008, 0.0, 0.0), (10.0, -1.192e-07, 0.0), (10.0, 10.0, 0.0), (3.263, -1.8, 0.0), (11.8, -1.8, 0.0), (7.0, -1.8, 0.0), (3.18, -2.0, -0.2), (2.78, -1.6, -0.2), (-1.6, 2.78, -0.2), (7.0, -2.0, -0.2), (0.0, 4.008, 0.0), (-1.192e-07, 10.0, 0.0), (-1.8, 11.8, 0.0), (11.8, 11.8, 0.0), (3.608, 0.4, 0.0), (2.863, -1.4, 0.0), (0.4, 3.608, 0.0), (-1.4, 2.863, 0.0), (7.004, -5.96e-08, 0.0), (-5.96e-08, 7.004, 0.0), (3.108, 0.9, 0.0), (2.363, -0.9, 0.0), (0.9, 3.108, 0.0), (-0.9, 2.363, 0.0), (2.28, -1.1, -0.2), (-1.1, 2.28, -0.2)], [], [(3, 2, 0, 1), (5, 8, 17, 6), (6, 17, 16, 15), (22, 9, 8, 5), (23, 1, 0, 14), (24, 26, 27, 25), (4, 7, 9, 22), (15, 16, 1, 23), (9, 7, 10, 13), (29, 27, 21, 12), (19, 18, 24, 25), (20, 21, 27, 26), (11, 19, 25, 28)])
_uv = me_plane_014.uv_layers.new(name='UVMap')
_uv.uv.foreach_set('vector', [-2.045, -0.2455, 0.05639, -0.2455, -3.603e-05, 2.641e-05, -2.07, 2.694e-05, 3.267, 0.0002885, 4.264, 0.9973, -3.269, 0.9973, -2.272, 0.0002883, 3.668, -0.0005513, 4.665, 0.9964, -2.867, 0.9964, -1.87, -0.0005513, 2.072, 0.997, 2.07, 1.012e-05, 4.729, 1.012e-05, 3.732, 0.997, -2.072, 0.997, -2.07, 2.694e-05, -3.603e-05, 2.641e-05, -0.413, 0.997, -1.118, 0.997, -2.848, 0.997, -3.261, 1.431e-05, -0.705, 1.475e-05, 0.413, 0.997, 1.141e-05, 9.414e-06, 2.07, 1.012e-05, 2.072, 0.997, -3.732, 0.997, -4.729, 2.67e-05, -2.07, 2.694e-05, -2.072, 0.997, 2.07, 1.012e-05, 1.141e-05, 9.414e-06, -0.03495, -0.2669, 2.067, -0.2669, -3.283, -0.2618, -3.261, 1.431e-05, -3.652, 1.407e-05, -3.672, -0.2618, -0.3133, 1.471e-05, -0.7263, 0.997, -1.118, 0.997, -0.705, 1.475e-05, -3.239, 0.997, -3.652, 1.407e-05, -3.261, 1.431e-05, -2.848, 0.997, -0.2638, -0.2618, -0.3133, 1.471e-05, -0.705, 1.475e-05, -0.6528, -0.2618])
me_plane_014.materials.append(mat_pavement_tiles)
me_plane_014.use_remesh_fix_poles = True
me_plane_014.use_remesh_preserve_attributes = False
me_plane_014.use_mirror_vertex_groups = False
me_plane_014.update()
me_plane_015 = bpy.data.meshes.new('Plane.015')
me_plane_015.from_pydata([(4.008, 0.0, 0.0), (-1.8, 3.263, 0.0), (3.263, -1.8, 0.0), (-2.0, 3.18, -0.2), (3.18, -2.0, -0.2), (2.78, -1.6, -0.2), (-1.6, 2.78, -0.2), (0.0, 4.008, 0.0), (3.608, 0.4, 0.0), (2.863, -1.4, 0.0), (0.4, 3.608, 0.0), (-1.4, 2.863, 0.0)], [], [(11, 1, 3, 6), (11, 10, 7, 1), (0, 8, 9, 2), (5, 4, 2, 9)])
me_plane_015.polygons.foreach_set('use_smooth', [True] * 4)
_uv = me_plane_015.uv_layers.new(name='UVMap')
_uv.uv.foreach_set('vector', [0.001455, 0.2026, 0.2511, 0.2026, 0.2666, 0.02609, 0.01696, 0.02609, 0.001455, 0.2026, 0.001455, 1.791, 0.2511, 1.791, 0.2511, 0.2026, 0.2511, 1.59, 0.001455, 1.596, 0.001455, 0.007613, 0.2511, 0.001412, 0.01076, -0.1689, 0.2604, -0.1751, 0.2511, 0.001412, 0.001455, 0.007613])
me_plane_015.materials.append(mat_tactile_pavement)
me_plane_015.use_remesh_fix_poles = True
me_plane_015.use_remesh_preserve_attributes = False
me_plane_015.use_mirror_vertex_groups = False
me_plane_015.update()
me_plane_016 = bpy.data.meshes.new('Plane.016')
me_plane_016.from_pydata([(4.0, 0.0, 4.4), (0.0, 4.0, 4.4), (0.0, 3.0, 4.4), (0.0, 10.0, 8.4), (0.0, 10.0, 4.5), (10.0, 0.0, 8.4), (10.0, 0.0, 4.5), (0.0, 3.0, 8.4), (3.0, 0.0, 8.4), (4.0, 0.0, 4.5), (0.0, 4.0, 4.5), (5.0, 0.0, 8.4), (5.0, 0.0, 4.5), (0.0, 5.0, 4.5), (0.0, 5.0, 8.4), (0.0, 10.0, 5.4), (10.0, 0.0, 5.4), (4.0, 0.0, 5.4), (0.0, 4.0, 5.4), (5.0, 0.0, 5.4), (0.0, 10.0, 7.9), (10.0, 0.0, 7.9), (0.0, 3.0, 7.9), (3.0, 0.0, 7.9), (5.0, 0.0, 7.9), (0.2, 10.0, 8.4), (0.2, 10.0, 4.5), (10.0, 0.2, 8.4), (10.0, 0.2, 4.5), (0.2, 10.0, 5.4), (10.0, 0.2, 5.4), (0.2, 10.0, 7.9), (10.0, 0.2, 7.9), (0.0, 10.0, 4.4), (10.0, 0.0, 4.4), (5.0, 0.0, 4.4), (0.0, 5.0, 4.4), (0.2, 10.0, 4.4), (10.0, 0.2, 4.4), (3.0, 0.0, 5.4), (3.0, 0.0, 4.5), (3.0, 0.0, 4.4), (0.0, 3.0, 4.5), (0.0, 4.0, 8.4), (0.0, 4.0, 7.9), (4.0, 0.0, 8.4), (4.0, 0.0, 7.9), (2.4, 0.6, 7.9), (0.6, 2.4, 7.9), (2.4, 0.6, 8.4), (0.6, 2.4, 8.4), (0.6, 2.4, 5.4), (2.4, 0.6, 5.4), (0.6, 2.4, 4.5), (2.4, 0.6, 4.5), (0.6, 2.4, 4.4), (2.4, 0.6, 4.4), (3.0, 0.0, 8.15), (0.0, 3.0, 8.15), (10.0, 0.0, 8.15), (5.0, 0.0, 8.15), (0.0, 5.0, 8.15), (0.0, 10.0, 8.15), (10.0, 0.2, 8.15), (0.2, 10.0, 8.15), (0.0, 4.0, 8.15), (4.0, 0.0, 8.15), (2.4, 0.6, 8.15), (0.6, 2.4, 8.15), (7.5, 0.0, 8.4), (7.5, 0.0, 4.5), (7.5, 0.0, 5.4), (7.5, 0.0, 7.9), (7.5, 0.0, 4.4), (7.5, 0.0, 8.15), (0.0, 7.5, 4.5), (0.0, 7.5, 5.4), (0.0, 7.5, 8.4), (0.0, 7.5, 7.9), (0.0, 7.5, 4.4), (0.0, 7.5, 8.15), (0.0, 5.0, 5.4), (0.0, 5.0, 7.9), (0.0, 3.0, 5.4), (5.0, 0.1, 5.4), (4.0, 0.1, 5.4), (0.1, 4.0, 5.4), (0.1, 5.0, 7.9), (3.1, 0.1, 7.9), (5.0, 0.1, 7.9), (0.1, 3.1, 7.9), (3.1, 0.1, 5.4), (0.1, 3.1, 5.4), (0.1, 5.0, 5.4), (4.0, 0.0, 4.4), (0.0, 4.0, 4.4), (0.0, 3.0, 4.4), (3.0, 0.0, 4.4)], [], [(12, 9, 0, 35), (75, 13, 81, 76), (70, 6, 16, 71), (68, 58, 22, 48), (74, 60, 24, 72), (80, 62, 20, 78), (65, 61, 82, 44), (66, 57, 23, 46), (9, 12, 19, 17), (13, 10, 18, 81), (71, 72, 24, 19), (76, 78, 20, 15), (59, 63, 27, 5), (16, 30, 32, 21), (6, 28, 30, 16), (15, 29, 26, 4), (20, 31, 29, 15), (62, 64, 31, 20), (4, 26, 37, 33), (70, 12, 35, 73), (28, 6, 34, 38), (10, 13, 36, 1), (75, 4, 33, 79), (54, 40, 39, 52), (53, 42, 2, 55), (9, 17, 39, 40), (0, 9, 40, 41), (10, 1, 2, 42), (18, 10, 42, 83), (58, 65, 44, 22), (60, 66, 46, 24), (57, 67, 47, 23), (67, 68, 48, 47), (40, 54, 56, 41), (53, 55, 56, 54), (42, 53, 51, 83), (53, 54, 52, 51), (49, 50, 68, 67), (8, 49, 67, 57), (11, 45, 66, 60), (7, 43, 65, 58), (3, 25, 64, 62), (21, 32, 63, 59), (45, 8, 57, 66), (43, 14, 61, 65), (77, 3, 62, 80), (69, 11, 60, 74), (50, 7, 58, 68), (5, 69, 74, 59), (6, 70, 73, 34), (16, 21, 72, 71), (59, 74, 72, 21), (12, 70, 71, 19), (14, 77, 80, 61), (13, 75, 79, 36), (81, 82, 78, 76), (61, 80, 78, 82), (4, 75, 76, 15), (84, 85, 17, 19), (87, 90, 22, 82), (90, 88, 23, 22), (88, 89, 24, 23), (89, 84, 19, 24), (87, 82, 81, 93), (86, 93, 81, 18), (91, 92, 83, 39), (86, 18, 83, 92), (17, 85, 91, 39), (97, 96, 95, 94)])
_uv = me_plane_016.uv_layers.new(name='UVMap')
_uv.uv.foreach_set('vector', [0.4239, 0.05641, 0.2465, 0.05641, 0.2465, 0.000221, 0.4239, 0.000221, 0.146, 0.05643, 0.6588, 0.05642, 0.6588, 0.2809, 0.146, 0.2809, 0.579, 0.05641, 0.9974, 0.05641, 0.9974, 0.2809, 0.579, 0.2809, 0.3346, 0.8847, -0.01289, 0.8847, -0.01289, 0.8224, 0.3346, 0.8224, 0.9309, 0.8847, 0.4239, 0.8847, 0.4239, 0.8224, 0.9309, 0.8224, 0.6012, 0.8847, -0.002652, 0.8847, -0.002652, 0.8224, 0.6012, 0.8224, 0.8029, 0.8847, 0.6588, 0.8847, 0.6588, 0.8224, 0.8029, 0.8224, 0.2465, 0.8847, 0.0001988, 0.8847, 0.0001988, 0.8224, 0.2465, 0.8224, 0.2465, 0.05641, 0.4239, 0.05641, 0.4239, 0.2809, 0.2465, 0.2809, 0.6588, 0.05642, 0.8029, 0.05642, 0.8029, 0.2809, 0.6588, 0.2809, 0.9309, 0.2809, 0.9309, 0.8224, 0.4239, 0.8224, 0.4239, 0.2809, 0.6012, 0.2809, 0.6012, 0.8224, -0.002652, 0.8224, -0.002652, 0.2809, 4.6, 0.9355, 4.65, 0.9355, 4.65, 0.9979, 4.6, 0.9979, 4.6, 0.2496, 4.65, 0.2496, 4.65, 0.8731, 4.6, 0.8731, 4.6, 0.02516, 4.65, 0.02516, 4.65, 0.2496, 4.6, 0.2496, 0.0501, 0.2809, 0.0002167, 0.2809, 0.0002154, 0.05643, 0.0501, 0.05643, 0.0501, 0.8224, 0.000217, 0.8224, 0.0002167, 0.2809, 0.0501, 0.2809, 0.0501, 0.8847, 0.0002169, 0.8847, 0.000217, 0.8224, 0.0501, 0.8224, 0.0501, 0.05643, 0.0002154, 0.05643, 0.0002154, 0.0002436, 0.0501, 0.0002431, 0.9309, 0.05641, 0.4239, 0.05641, 0.4239, 0.0002206, 0.9309, 0.000218, 4.65, 0.02516, 4.6, 0.02516, 4.6, 0.0002154, 4.65, 0.0002157, 0.8029, 0.05642, 0.6588, 0.05642, 0.6588, 0.0002314, 0.8029, 0.0002289, 0.6012, 0.05643, -0.002653, 0.05643, -0.002653, 0.0002431, 0.6012, 0.0002373, 0.6931, 0.05641, 0.9988, 0.05641, 0.9988, 0.2809, 0.6931, 0.2809, 0.3346, 0.05642, -0.0129, 0.05642, -0.0129, 0.0002281, 0.3346, 0.0002267, 0.2465, 0.05641, 0.2465, 0.2809, 0.0001989, 0.2809, 0.0001979, 0.05641, 0.2465, 0.000221, 0.2465, 0.05641, 0.0001979, 0.05641, 0.0001975, 0.0002214, 0.8029, 0.05642, 0.8029, 0.0002289, 1.006, 0.0002281, 1.006, 0.05642, 0.8029, 0.2809, 0.8029, 0.05642, 1.006, 0.05642, 1.006, 0.2809, 1.006, 0.8847, 0.8029, 0.8847, 0.8029, 0.8224, 1.006, 0.8224, 0.4239, 0.8847, 0.2465, 0.8847, 0.2465, 0.8224, 0.4239, 0.8224, 0.9988, 0.8847, 0.6931, 0.8847, 0.6931, 0.8224, 0.9988, 0.8224, 0.6931, 0.8847, 0.3346, 0.8847, 0.3346, 0.8224, 0.6931, 0.8224, 0.9988, 0.05641, 0.6931, 0.05641, 0.6931, 0.0002224, 0.9988, 0.000221, 0.3346, 0.05642, 0.3346, 0.0002267, 0.6931, 0.0002224, 0.6931, 0.05641, -0.0129, 0.05642, 0.3346, 0.05642, 0.3346, 0.2809, -0.0129, 0.2809, 0.3346, 0.05642, 0.6931, 0.05641, 0.6931, 0.2809, 0.3346, 0.2809, 0.6931, 0.9978, 0.3346, 0.9978, 0.3346, 0.8847, 0.6931, 0.8847, 0.9988, 0.9978, 0.6931, 0.9978, 0.6931, 0.8847, 0.9988, 0.8847, 0.4239, 0.9978, 0.2465, 0.9978, 0.2465, 0.8847, 0.4239, 0.8847, 1.006, 0.9978, 0.8029, 0.9978, 0.8029, 0.8847, 1.006, 0.8847, 0.0501, 0.9979, 0.0002167, 0.9978, 0.0002169, 0.8847, 0.0501, 0.8847, 4.6, 0.8731, 4.65, 0.8731, 4.65, 0.9355, 4.6, 0.9355, 0.2465, 0.9978, 0.0001988, 0.9978, 0.0001988, 0.8847, 0.2465, 0.8847, 0.8029, 0.9978, 0.6588, 0.9978, 0.6588, 0.8847, 0.8029, 0.8847, 0.6012, 0.9978, -0.002652, 0.9979, -0.002652, 0.8847, 0.6012, 0.8847, 0.9309, 0.9978, 0.4239, 0.9978, 0.4239, 0.8847, 0.9309, 0.8847, 0.3346, 0.9978, -0.01289, 0.9978, -0.01289, 0.8847, 0.3346, 0.8847, 0.9974, 0.9979, 0.579, 0.9978, 0.579, 0.8847, 0.9974, 0.8847, 0.9974, 0.05641, 0.579, 0.05641, 0.579, 0.000218, 0.9974, 0.0002154, 0.9974, 0.2809, 0.9974, 0.8224, 0.579, 0.8224, 0.579, 0.2809, 0.9974, 0.8847, 0.579, 0.8847, 0.579, 0.8224, 0.9974, 0.8224, 0.4239, 0.05641, 0.9309, 0.05641, 0.9309, 0.2809, 0.4239, 0.2809, 0.6588, 0.9978, 0.146, 0.9978, 0.146, 0.8847, 0.6588, 0.8847, 0.6588, 0.05642, 0.146, 0.05643, 0.146, 0.0002373, 0.6588, 0.0002314, 0.6588, 0.2809, 0.6588, 0.8224, 0.146, 0.8224, 0.146, 0.2809, 0.6588, 0.8847, 0.146, 0.8847, 0.146, 0.8224, 0.6588, 0.8224, -0.002653, 0.05643, 0.6012, 0.05643, 0.6012, 0.2809, -0.002652, 0.2809, 0.1781, 0.2728, -0.2782, 0.2728, -0.2793, 0.0009612, 0.1771, 0.0009612, 3.995, 0.2728, 3.128, 0.2728, 3.084, 0.0009616, 3.997, 0.0009616, 3.128, 0.2728, 2.186, 0.2728, 2.231, 0.0009617, 3.084, 0.0009616, 2.186, 0.2728, 1.319, 0.2728, 1.318, 0.0009617, 2.231, 0.0009617, 1.319, 0.2728, 0.1781, 0.2728, 0.1771, 0.0009612, 1.318, 0.0009617, 3.995, 0.2728, 3.997, 0.0009616, 5.137, 0.0009615, 5.136, 0.2728, -2.8, 0.2728, -3.254, 0.2728, -3.249, 0.0009614, -2.795, 0.0009614, -0.689, 0.2728, -2.392, 0.2728, -2.341, 0.0009614, -0.7356, 0.0009613, -2.8, 0.2728, -2.795, 0.0009614, -2.341, 0.0009614, -2.392, 0.2728, -0.2793, 0.0009612, -0.2782, 0.2728, -0.689, 0.2728, -0.7356, 0.0009613, 6.743e-07, 0.875, 0.0, 0.125, 0.3675, 0.0, 0.3675, 1.0])
me_plane_016.materials.append(mat_facade)
me_plane_016.use_remesh_fix_poles = True
me_plane_016.use_remesh_preserve_attributes = False
me_plane_016.use_mirror_vertex_groups = False
me_plane_016.update()
me_plane_017 = bpy.data.meshes.new('Plane.017')
me_plane_017.from_pydata([(7.0, 7.0, 0.0), (12.0, 7.0, 0.0), (7.0, 12.0, 0.0), (12.0, 12.0, 0.0), (7.0, 2.0, 0.0), (12.0, 2.0, 0.0), (2.0, 7.0, 0.0), (2.0, 12.0, 0.0), (2.0, 2.0, 0.0), (-10.0, 7.0, 0.0), (-10.0, 12.0, 0.0), (-10.0, 2.0, 0.0), (7.0, -10.0, 0.0), (12.0, -10.0, 0.0), (2.0, -10.0, 0.0), (-10.0, -10.0, 0.0), (-10.0, -3.0, 0.0), (2.0, -3.0, 0.0), (7.0, -3.0, 0.0), (12.0, -3.0, 0.0), (-3.0, 7.0, 0.0), (-3.0, 2.0, 0.0), (-3.0, 12.0, 0.0), (-3.0, -10.0, 0.0), (-3.0, -3.0, 0.0)], [], [(0, 1, 3, 2), (1, 0, 4, 5), (4, 0, 6, 8), (0, 2, 7, 6), (20, 22, 10, 9), (24, 16, 15, 23), (19, 18, 12, 13), (5, 4, 18, 19), (4, 8, 17, 18), (21, 11, 16, 24), (8, 21, 24, 17), (17, 24, 23, 14), (6, 7, 22, 20), (8, 6, 20, 21)])
_uv = me_plane_017.uv_layers.new(name='UVMap')
_uv.uv.foreach_set('vector', [-0.9976, 3.339, -0.9976, 4.332, -1.99, 4.332, -1.99, 3.339, -0.9976, 4.338, -0.9976, 3.346, -0.005469, 3.346, -0.005469, 4.338, -0.01349, 1.001, -1.006, 1.001, -1.006, 0.009259, -0.01349, 0.009259, -1.006, 0.9952, -1.998, 0.9952, -1.998, 0.003058, -1.006, 0.003058, -0.9976, 1.355, -1.99, 1.355, -1.99, -0.03401, -0.9976, -0.03401, 0.9867, 1.355, 0.9867, -0.03401, 2.376, -0.03401, 2.376, 1.355, 0.9867, 4.332, 0.9867, 3.339, 2.376, 3.339, 2.376, 4.332, -0.005469, 4.332, -0.005469, 3.339, 0.9867, 3.339, 0.9867, 4.332, -0.01349, 0.9952, -0.01349, 0.003058, 0.9787, 0.003058, 0.9787, 0.9952, -0.005469, 1.355, -0.005469, -0.03401, 0.9867, -0.03401, 0.9867, 1.355, -0.005469, 2.347, -0.005469, 1.355, 0.9867, 1.355, 0.9867, 2.347, 0.9867, 2.347, 0.9867, 1.355, 2.376, 1.355, 2.376, 2.347, -0.9976, 2.347, -1.99, 2.347, -1.99, 1.355, -0.9976, 1.355, -0.005469, 2.353, -0.9976, 2.353, -0.9976, 1.361, -0.005469, 1.361])
me_plane_017.materials.append(mat_asphalt)
me_plane_017.use_remesh_fix_poles = True
me_plane_017.use_remesh_preserve_attributes = False
me_plane_017.use_mirror_vertex_groups = False
me_plane_017.update()
me_plane_018 = bpy.data.meshes.new('Plane.018')
me_plane_018.from_pydata([(-10.0, 7.0, 0.0), (-10.0, 2.0, 0.0), (-3.0, 7.0, 0.0), (-3.0, 2.0, 0.0)], [], [(3, 2, 0, 1)])
_uv = me_plane_018.uv_layers.new(name='UVMap')
_uv.uv.foreach_set('vector', [-0.005469, 1.361, -0.9976, 1.361, -0.9976, -0.02781, -0.005469, -0.02781])
me_plane_018.materials.append(mat_asphalt_crosswalk_rotated)
me_plane_018.use_remesh_fix_poles = True
me_plane_018.use_remesh_preserve_attributes = False
me_plane_018.use_mirror_vertex_groups = False
me_plane_018.update()
me_plane_019 = bpy.data.meshes.new('Plane.019')
me_plane_019.from_pydata([(7.0, -10.0, 0.0), (2.0, -10.0, 0.0), (2.0, -3.0, 0.0), (7.0, -3.0, 0.0)], [], [(3, 2, 1, 0)])
_uv = me_plane_019.uv_layers.new(name='UVMap')
_uv.uv.foreach_set('vector', [0.9787, 0.9952, 0.9787, 0.003058, 2.368, 0.003058, 2.368, 0.9952])
me_plane_019.materials.append(mat_asphalt_crosswalk)
me_plane_019.use_remesh_fix_poles = True
me_plane_019.use_remesh_preserve_attributes = False
me_plane_019.use_mirror_vertex_groups = False
me_plane_019.update()
me_plane_020 = bpy.data.meshes.new('Plane.020')
me_plane_020.from_pydata([(3.846, 0.5536, 3.5), (0.5536, 3.846, 3.5), (0.5536, 3.846, 0.1), (3.846, 0.5536, 0.1), (3.023, 1.377, 3.5), (1.377, 3.023, 3.5), (1.377, 3.023, 0.1), (3.023, 1.377, 0.1), (0.5536, 3.846, 2.65), (3.846, 0.5536, 2.65), (1.377, 3.023, 2.65), (3.023, 1.377, 2.65), (0.6243, 3.776, 3.4), (1.306, 3.094, 3.4), (1.306, 3.094, 2.75), (0.6243, 3.776, 2.75), (0.6243, 3.776, 2.55), (1.306, 3.094, 2.55), (1.306, 3.094, 0.2), (0.6243, 3.776, 0.2), (3.094, 1.306, 3.4), (3.776, 0.6243, 3.4), (3.776, 0.6243, 2.75), (3.094, 1.306, 2.75), (3.094, 1.306, 2.55), (3.776, 0.6243, 2.55), (3.776, 0.6243, 0.2), (3.094, 1.306, 0.2), (1.447, 2.953, 3.4), (2.953, 1.447, 3.4), (2.953, 1.447, 2.75), (1.447, 2.953, 2.75), (3.846, 0.5536, 3.5), (0.5536, 3.846, 3.5), (0.5536, 3.846, 0.1), (3.846, 0.5536, 0.1), (3.023, 1.377, 3.5), (2.2, 2.2, 3.5), (1.377, 3.023, 3.5), (1.377, 3.023, 0.1), (3.023, 1.377, 0.1), (0.5536, 3.846, 2.65), (3.846, 0.5536, 2.65), (1.377, 3.023, 2.65), (2.2, 2.2, 2.65), (3.023, 1.377, 2.65), (1.306, 2.953, 3.5), (0.4828, 3.776, 3.5), (2.953, 1.306, 0.1), (3.776, 0.4828, 0.1), (3.776, 0.4828, 2.65), (3.776, 0.4828, 3.5), (2.953, 1.306, 3.5), (2.129, 2.129, 3.5), (0.4828, 3.776, 0.1), (1.306, 2.953, 0.1), (0.4828, 3.776, 2.65), (1.306, 2.953, 2.65), (2.129, 2.129, 2.65), (2.953, 1.306, 2.65), (0.5536, 3.705, 3.4), (1.235, 3.023, 3.4), (1.235, 3.023, 2.75), (0.5536, 3.705, 2.75), (0.5536, 3.705, 2.55), (1.235, 3.023, 2.55), (1.235, 3.023, 0.2), (0.5536, 3.705, 0.2), (3.023, 1.235, 3.4), (3.705, 0.5536, 3.4), (3.705, 0.5536, 2.75), (3.023, 1.235, 2.75), (3.023, 1.235, 2.55), (3.705, 0.5536, 2.55), (3.705, 0.5536, 0.2), (3.023, 1.235, 0.2), (1.377, 2.882, 3.4), (2.882, 1.377, 3.4), (2.882, 1.377, 2.75), (1.377, 2.882, 2.75)], [], [(69, 21, 22, 70), (68, 20, 21, 69), (71, 23, 20, 68), (70, 22, 23, 71), (1, 5, 13, 12), (5, 10, 14, 13), (10, 8, 15, 14), (8, 1, 12, 15), (8, 10, 17, 16), (10, 6, 18, 17), (6, 2, 19, 18), (2, 8, 16, 19), (4, 0, 21, 20), (0, 9, 22, 21), (9, 11, 23, 22), (11, 4, 20, 23), (11, 9, 25, 24), (9, 3, 26, 25), (3, 7, 27, 26), (7, 11, 24, 27), (5, 4, 29, 28), (4, 11, 30, 29), (11, 10, 31, 30), (10, 5, 28, 31), (39, 55, 54, 34), (40, 48, 59, 45), (41, 56, 47, 33), (33, 47, 46, 38), (45, 59, 58, 44), (34, 54, 56, 41), (35, 49, 48, 40), (44, 58, 57, 43), (42, 50, 49, 35), (32, 51, 50, 42), (36, 52, 51, 32), (43, 57, 55, 39), (37, 53, 52, 36), (38, 46, 53, 37), (47, 60, 61, 46), (46, 61, 62, 57), (57, 62, 63, 56), (56, 63, 60, 47), (56, 64, 65, 57), (57, 65, 66, 55), (55, 66, 67, 54), (54, 67, 64, 56), (52, 68, 69, 51), (51, 69, 70, 50), (50, 70, 71, 59), (59, 71, 68, 52), (59, 72, 73, 50), (50, 73, 74, 49), (49, 74, 75, 48), (48, 75, 72, 59), (58, 59, 78, 79, 57), (79, 31, 28, 76), (52, 77, 78, 59), (77, 29, 30, 78), (78, 30, 31, 79), (57, 79, 76, 46), (53, 46, 76, 77, 52), (76, 28, 29, 77), (61, 13, 14, 62), (62, 14, 15, 63), (63, 15, 12, 60), (60, 12, 13, 61), (67, 19, 16, 64), (64, 16, 17, 65), (65, 17, 18, 66), (66, 18, 19, 67), (75, 27, 24, 72), (72, 24, 25, 73), (73, 25, 26, 74), (74, 26, 27, 75)])
_uv = me_plane_020.uv_layers.new(name='UVMap')
_uv.uv.foreach_set('vector', [0.1341, 0.01591, 0.1341, 0.01591, 0.1341, 0.01591, 0.1341, 0.01591, 0.1085, 0.04148, 0.1085, 0.04148, 0.1341, 0.01591, 0.1341, 0.01591, 0.1085, 0.04148, 0.1085, 0.04148, 0.1085, 0.04148, 0.1085, 0.04148, 0.1341, 0.01591, 0.1341, 0.01591, 0.1085, 0.04148, 0.1085, 0.04148, 0.01326, 0.1367, 0.04413, 0.1059, 0.04148, 0.1085, 0.01591, 0.1341, 0.04413, 0.1059, 0.04413, 0.1059, 0.04148, 0.1085, 0.04148, 0.1085, 0.04413, 0.1059, 0.01326, 0.1367, 0.01591, 0.1341, 0.04148, 0.1085, 0.01326, 0.1367, 0.01326, 0.1367, 0.01591, 0.1341, 0.01591, 0.1341, 0.01326, 0.1367, 0.04413, 0.1059, 0.04148, 0.1085, 0.01591, 0.1341, 0.04413, 0.1059, 0.04413, 0.1059, 0.04148, 0.1085, 0.04148, 0.1085, 0.04413, 0.1059, 0.01326, 0.1367, 0.01591, 0.1341, 0.04148, 0.1085, 0.01326, 0.1367, 0.01326, 0.1367, 0.01591, 0.1341, 0.01591, 0.1341, 0.1059, 0.04413, 0.1367, 0.01326, 0.1341, 0.01591, 0.1085, 0.04148, 0.1367, 0.01326, 0.1367, 0.01326, 0.1341, 0.01591, 0.1341, 0.01591, 0.1367, 0.01326, 0.1059, 0.04413, 0.1085, 0.04148, 0.1341, 0.01591, 0.1059, 0.04413, 0.1059, 0.04413, 0.1085, 0.04148, 0.1085, 0.04148, 0.1059, 0.04413, 0.1367, 0.01326, 0.1341, 0.01591, 0.1085, 0.04148, 0.1367, 0.01326, 0.1367, 0.01326, 0.1341, 0.01591, 0.1341, 0.01591, 0.1367, 0.01326, 0.1059, 0.04413, 0.1085, 0.04148, 0.1341, 0.01591, 0.1059, 0.04413, 0.1059, 0.04413, 0.1085, 0.04148, 0.1085, 0.04148, 0.04413, 0.1059, 0.1059, 0.04413, 0.1032, 0.04678, 0.04678, 0.1032, 0.1059, 0.04413, 0.1059, 0.04413, 0.1032, 0.04678, 0.1032, 0.04678, 0.1059, 0.04413, 0.04413, 0.1059, 0.04678, 0.1032, 0.1032, 0.04678, 0.04413, 0.1059, 0.04413, 0.1059, 0.04678, 0.1032, 0.04678, 0.1032, 0.04413, 0.1059, 0.04413, 0.1059, 0.01326, 0.1367, 0.01326, 0.1367, 0.1059, 0.04413, 0.1059, 0.04413, 0.1059, 0.04413, 0.1059, 0.04413, 0.01326, 0.1367, 0.01326, 0.1367, 0.01326, 0.1367, 0.01326, 0.1367, 0.01326, 0.1367, 0.01326, 0.1367, 0.04413, 0.1059, 0.04413, 0.1059, 0.1059, 0.04413, 0.1059, 0.04413, 0.075, 0.075, 0.075, 0.075, 0.01326, 0.1367, 0.01326, 0.1367, 0.01326, 0.1367, 0.01326, 0.1367, 0.1367, 0.01326, 0.1367, 0.01326, 0.1059, 0.04413, 0.1059, 0.04413, 0.075, 0.075, 0.075, 0.075, 0.04413, 0.1059, 0.04413, 0.1059, 0.1367, 0.01326, 0.1367, 0.01326, 0.1367, 0.01326, 0.1367, 0.01326, 0.1367, 0.01326, 0.1367, 0.01326, 0.1367, 0.01326, 0.1367, 0.01326, 0.1059, 0.04413, 0.1059, 0.04413, 0.1367, 0.01326, 0.1367, 0.01326, 0.04413, 0.1059, 0.04413, 0.1059, 0.04413, 0.1059, 0.04413, 0.1059, 0.075, 0.075, 0.075, 0.075, 0.1059, 0.04413, 0.1059, 0.04413, 0.04413, 0.1059, 0.04413, 0.1059, 0.075, 0.075, 0.075, 0.075, 0.01326, 0.1367, 0.01591, 0.1341, 0.04148, 0.1085, 0.04413, 0.1059, 0.04413, 0.1059, 0.04148, 0.1085, 0.04148, 0.1085, 0.04413, 0.1059, 0.04413, 0.1059, 0.04148, 0.1085, 0.01591, 0.1341, 0.01326, 0.1367, 0.01326, 0.1367, 0.01591, 0.1341, 0.01591, 0.1341, 0.01326, 0.1367, 0.01326, 0.1367, 0.01591, 0.1341, 0.04148, 0.1085, 0.04413, 0.1059, 0.04413, 0.1059, 0.04148, 0.1085, 0.04148, 0.1085, 0.04413, 0.1059, 0.04413, 0.1059, 0.04148, 0.1085, 0.01591, 0.1341, 0.01326, 0.1367, 0.01326, 0.1367, 0.01591, 0.1341, 0.01591, 0.1341, 0.01326, 0.1367, 0.1059, 0.04413, 0.1085, 0.04148, 0.1341, 0.01591, 0.1367, 0.01326, 0.1367, 0.01326, 0.1341, 0.01591, 0.1341, 0.01591, 0.1367, 0.01326, 0.1367, 0.01326, 0.1341, 0.01591, 0.1085, 0.04148, 0.1059, 0.04413, 0.1059, 0.04413, 0.1085, 0.04148, 0.1085, 0.04148, 0.1059, 0.04413, 0.1059, 0.04413, 0.1085, 0.04148, 0.1341, 0.01591, 0.1367, 0.01326, 0.1367, 0.01326, 0.1341, 0.01591, 0.1341, 0.01591, 0.1367, 0.01326, 0.1367, 0.01326, 0.1341, 0.01591, 0.1085, 0.04148, 0.1059, 0.04413, 0.1059, 0.04413, 0.1085, 0.04148, 0.1085, 0.04148, 0.1059, 0.04413, 0.075, 0.075, 0.1059, 0.04413, 0.1032, 0.04678, 0.04678, 0.1032, 0.04413, 0.1059, 0.04678, 0.1032, 0.04678, 0.1032, 0.04678, 0.1032, 0.04678, 0.1032, 0.1059, 0.04413, 0.1032, 0.04678, 0.1032, 0.04678, 0.1059, 0.04413, 0.1032, 0.04678, 0.1032, 0.04678, 0.1032, 0.04678, 0.1032, 0.04678, 0.1032, 0.04678, 0.1032, 0.04678, 0.04678, 0.1032, 0.04678, 0.1032, 0.04413, 0.1059, 0.04678, 0.1032, 0.04678, 0.1032, 0.04413, 0.1059, 0.075, 0.075, 0.04413, 0.1059, 0.04678, 0.1032, 0.1032, 0.04678, 0.1059, 0.04413, 0.04678, 0.1032, 0.04678, 0.1032, 0.1032, 0.04678, 0.1032, 0.04678, 0.04148, 0.1085, 0.04148, 0.1085, 0.04148, 0.1085, 0.04148, 0.1085, 0.04148, 0.1085, 0.04148, 0.1085, 0.01591, 0.1341, 0.01591, 0.1341, 0.01591, 0.1341, 0.01591, 0.1341, 0.01591, 0.1341, 0.01591, 0.1341, 0.01591, 0.1341, 0.01591, 0.1341, 0.04148, 0.1085, 0.04148, 0.1085, 0.01591, 0.1341, 0.01591, 0.1341, 0.01591, 0.1341, 0.01591, 0.1341, 0.01591, 0.1341, 0.01591, 0.1341, 0.04148, 0.1085, 0.04148, 0.1085, 0.04148, 0.1085, 0.04148, 0.1085, 0.04148, 0.1085, 0.04148, 0.1085, 0.04148, 0.1085, 0.04148, 0.1085, 0.01591, 0.1341, 0.01591, 0.1341, 0.1085, 0.04148, 0.1085, 0.04148, 0.1085, 0.04148, 0.1085, 0.04148, 0.1085, 0.04148, 0.1085, 0.04148, 0.1341, 0.01591, 0.1341, 0.01591, 0.1341, 0.01591, 0.1341, 0.01591, 0.1341, 0.01591, 0.1341, 0.01591, 0.1341, 0.01591, 0.1341, 0.01591, 0.1085, 0.04148, 0.1085, 0.04148])
me_plane_020.materials.append(mat_screen_door_frame)
me_plane_020.use_remesh_fix_poles = True
me_plane_020.use_remesh_preserve_attributes = False
me_plane_020.use_mirror_vertex_groups = False
me_plane_020.update()
me_plane_021 = bpy.data.meshes.new('Plane.021')
me_plane_021.from_pydata([(2.2, 2.2, 0.1), (3.023, 1.377, 0.1), (2.2, 2.2, 2.65), (3.023, 1.377, 2.65), (2.271, 2.129, 2.55), (2.953, 1.447, 2.55), (2.953, 1.447, 0.2), (2.271, 2.129, 0.2), (3.023, 1.518, 0.2), (3.023, 1.518, 2.55), (2.341, 2.2, 2.55), (2.341, 2.2, 0.2), (2.271, 2.271, 2.65), (2.271, 2.271, 0.1), (3.094, 1.447, 2.65), (3.094, 1.447, 0.1), (2.988, 1.483, 2.55), (2.988, 1.483, 0.2), (2.306, 2.165, 2.55), (2.306, 2.165, 0.2)], [], [(4, 7, 11, 10), (1, 0, 13, 15), (3, 1, 15, 14), (11, 19, 18, 10), (5, 9, 8, 6), (4, 10, 9, 5), (6, 8, 11, 7), (12, 14, 9, 10), (14, 15, 8, 9), (15, 13, 11, 8), (13, 12, 10, 11), (2, 3, 14, 12), (7, 0, 1, 6), (5, 3, 2, 4), (6, 1, 3, 5), (7, 4, 2, 0), (8, 17, 19, 11), (10, 18, 16, 9), (9, 16, 17, 8), (0, 2, 12, 13)])
_uv = me_plane_021.uv_layers.new(name='UVMap')
_uv.uv.foreach_set('vector', [0.07765, 0.07235, 0.07765, 0.07235, 0.07765, 0.07235, 0.07765, 0.07235, 0.0, 0.0, 0.0, 0.0, 0.0, 0.0, 0.0, 0.0, 0.0, 0.0, 0.0, 0.0, 0.0, 0.0, 0.0, 0.0, 0.07765, 0.07235, 0.07765, 0.07235, 0.07765, 0.07235, 0.07765, 0.07235, 0.1032, 0.04678, 0.1032, 0.04678, 0.1032, 0.04678, 0.1032, 0.04678, 0.07765, 0.07235, 0.07765, 0.07235, 0.1032, 0.04678, 0.1032, 0.04678, 0.1032, 0.04678, 0.1032, 0.04678, 0.07765, 0.07235, 0.07765, 0.07235, 0.075, 0.075, 0.1059, 0.04413, 0.1032, 0.04678, 0.07765, 0.07235, 0.1059, 0.04413, 0.1059, 0.04413, 0.1032, 0.04678, 0.1032, 0.04678, 0.1059, 0.04413, 0.075, 0.075, 0.07765, 0.07235, 0.1032, 0.04678, 0.075, 0.075, 0.075, 0.075, 0.07765, 0.07235, 0.07765, 0.07235, 0.0, 0.0, 0.0, 0.0, 0.0, 0.0, 0.0, 0.0, 0.07765, 0.07235, 0.0, 0.0, 0.0, 0.0, 0.1032, 0.04678, 0.1032, 0.04678, 0.0, 0.0, 0.0, 0.0, 0.07765, 0.07235, 0.1032, 0.04678, 0.0, 0.0, 0.0, 0.0, 0.1032, 0.04678, 0.07765, 0.07235, 0.07765, 0.07235, 0.0, 0.0, 0.0, 0.0, 0.1032, 0.04678, 0.1032, 0.04678, 0.07765, 0.07235, 0.07765, 0.07235, 0.07765, 0.07235, 0.07765, 0.07235, 0.1032, 0.04678, 0.1032, 0.04678, 0.1032, 0.04678, 0.1032, 0.04678, 0.1032, 0.04678, 0.1032, 0.04678, 0.0, 0.0, 0.0, 0.0, 0.0, 0.0, 0.075, 0.075])
me_plane_021.materials.append(mat_screen_door_frame)
me_plane_021.use_remesh_fix_poles = True
me_plane_021.use_remesh_preserve_attributes = False
me_plane_021.use_mirror_vertex_groups = False
me_plane_021.update()
me_plane_022 = bpy.data.meshes.new('Plane.022')
me_plane_022.from_pydata([(2.988, 1.483, 2.55), (2.988, 1.483, 0.2), (2.306, 2.165, 2.55), (2.306, 2.165, 0.2)], [], [(2, 0, 1, 3)])
_uv = me_plane_022.uv_layers.new(name='UVMap')
_uv.uv.foreach_set('vector', [0.07765, 0.07235, 0.1032, 0.04678, 0.1032, 0.04678, 0.07765, 0.07235])
me_plane_022.materials.append(mat_glass)
me_plane_022.use_remesh_fix_poles = True
me_plane_022.use_remesh_preserve_attributes = False
me_plane_022.use_mirror_vertex_groups = False
me_plane_022.update()
me_plane_025 = bpy.data.meshes.new('Plane.025')
me_plane_025.from_pydata([(1.271, 3.059, 3.4), (0.5889, 3.74, 3.4), (0.5889, 3.74, 2.75), (1.271, 3.059, 2.75), (1.271, 3.059, 2.55), (0.5889, 3.74, 2.55), (0.5889, 3.74, 0.2), (1.271, 3.059, 0.2), (3.74, 0.5889, 3.4), (3.059, 1.271, 3.4), (3.059, 1.271, 2.75), (3.74, 0.5889, 2.75), (3.74, 0.5889, 2.55), (3.059, 1.271, 2.55), (3.059, 1.271, 0.2), (3.74, 0.5889, 0.2), (2.165, 2.165, 3.4), (1.412, 2.917, 3.4), (1.412, 2.917, 2.75), (2.917, 1.412, 3.4), (2.917, 1.412, 2.75), (2.165, 2.165, 2.75)], [], [(1, 0, 3, 2), (5, 4, 7, 6), (9, 8, 11, 10), (13, 12, 15, 14), (17, 16, 19, 20, 21, 18)])
_uv = me_plane_025.uv_layers.new(name='UVMap')
_uv.uv.foreach_set('vector', [0.01591, 0.1341, 0.04148, 0.1085, 0.04148, 0.1085, 0.01591, 0.1341, 0.01591, 0.1341, 0.04148, 0.1085, 0.04148, 0.1085, 0.01591, 0.1341, 0.1085, 0.04148, 0.1341, 0.01591, 0.1341, 0.01591, 0.1085, 0.04148, 0.1085, 0.04148, 0.1341, 0.01591, 0.1341, 0.01591, 0.1085, 0.04148, 0.04678, 0.1032, 0.075, 0.075, 0.1032, 0.04678, 0.1032, 0.04678, 0.075, 0.075, 0.04678, 0.1032])
me_plane_025.materials.append(mat_glass)
me_plane_025.use_remesh_fix_poles = True
me_plane_025.use_remesh_preserve_attributes = False
me_plane_025.use_mirror_vertex_groups = False
me_plane_025.update()
me_plane_026 = bpy.data.meshes.new('Plane.026')
me_plane_026.from_pydata([(1.377, 3.023, 0.1), (2.2, 2.2, 0.1), (1.377, 3.023, 2.65), (2.2, 2.2, 2.65), (1.447, 2.953, 2.55), (2.129, 2.271, 2.55), (2.129, 2.271, 0.2), (1.447, 2.953, 0.2), (1.518, 3.023, 0.2), (2.2, 2.341, 0.2), (1.518, 3.023, 2.55), (2.271, 2.271, 2.65), (2.271, 2.271, 0.1), (2.2, 2.341, 2.55), (1.447, 3.094, 2.65), (1.447, 3.094, 0.1), (2.165, 2.306, 2.55), (1.483, 2.988, 2.55), (2.165, 2.306, 0.2), (1.483, 2.988, 0.2)], [], [(5, 4, 10, 13), (1, 0, 15, 12), (4, 7, 8, 10), (13, 16, 18, 9), (6, 9, 8, 7), (14, 11, 13, 10), (11, 12, 9, 13), (12, 15, 8, 9), (15, 14, 10, 8), (0, 2, 14, 15), (6, 5, 13, 9), (2, 3, 11, 14), (5, 3, 2, 4), (7, 0, 1, 6), (4, 2, 0, 7), (6, 1, 3, 5), (8, 19, 17, 10), (9, 18, 19, 8), (10, 17, 16, 13), (1, 12, 11, 3)])
_uv = me_plane_026.uv_layers.new(name='UVMap')
_uv.uv.foreach_set('vector', [0.07235, 0.07765, 0.04678, 0.1032, 0.04678, 0.1032, 0.07235, 0.07765, 0.0, 0.0, 0.0, 0.0, 0.0, 0.0, 0.0, 0.0, 0.04678, 0.1032, 0.04678, 0.1032, 0.04678, 0.1032, 0.04678, 0.1032, 0.07235, 0.07765, 0.07235, 0.07765, 0.07235, 0.07765, 0.07235, 0.07765, 0.07235, 0.07765, 0.07235, 0.07765, 0.04678, 0.1032, 0.04678, 0.1032, 0.04413, 0.1059, 0.075, 0.075, 0.07235, 0.07765, 0.04678, 0.1032, 0.075, 0.075, 0.075, 0.075, 0.07235, 0.07765, 0.07235, 0.07765, 0.075, 0.075, 0.04413, 0.1059, 0.04678, 0.1032, 0.07235, 0.07765, 0.04413, 0.1059, 0.04413, 0.1059, 0.04678, 0.1032, 0.04678, 0.1032, 0.0, 0.0, 0.0, 0.0, 0.0, 0.0, 0.0, 0.0, 0.07235, 0.07765, 0.07235, 0.07765, 0.07235, 0.07765, 0.07235, 0.07765, 0.0, 0.0, 0.0, 0.0, 0.0, 0.0, 0.0, 0.0, 0.07235, 0.07765, 0.0, 0.0, 0.0, 0.0, 0.04678, 0.1032, 0.04678, 0.1032, 0.0, 0.0, 0.0, 0.0, 0.07235, 0.07765, 0.04678, 0.1032, 0.0, 0.0, 0.0, 0.0, 0.04678, 0.1032, 0.07235, 0.07765, 0.0, 0.0, 0.0, 0.0, 0.07235, 0.07765, 0.04678, 0.1032, 0.04678, 0.1032, 0.04678, 0.1032, 0.04678, 0.1032, 0.07235, 0.07765, 0.07235, 0.07765, 0.04678, 0.1032, 0.04678, 0.1032, 0.04678, 0.1032, 0.04678, 0.1032, 0.07235, 0.07765, 0.07235, 0.07765, 0.0, 0.0, 0.075, 0.075, 0.0, 0.0, 0.0, 0.0])
me_plane_026.materials.append(mat_screen_door_frame)
me_plane_026.use_remesh_fix_poles = True
me_plane_026.use_remesh_preserve_attributes = False
me_plane_026.use_mirror_vertex_groups = False
me_plane_026.update()
me_plane_029 = bpy.data.meshes.new('Plane.029')
me_plane_029.from_pydata([(2.165, 2.306, 2.55), (1.483, 2.988, 2.55), (2.165, 2.306, 0.2), (1.483, 2.988, 0.2)], [], [(1, 0, 2, 3)])
_uv = me_plane_029.uv_layers.new(name='UVMap')
_uv.uv.foreach_set('vector', [0.04678, 0.1032, 0.07235, 0.07765, 0.07235, 0.07765, 0.04678, 0.1032])
me_plane_029.materials.append(mat_glass)
me_plane_029.use_remesh_fix_poles = True
me_plane_029.use_remesh_preserve_attributes = False
me_plane_029.use_mirror_vertex_groups = False
me_plane_029.update()
me_plane_030 = bpy.data.meshes.new('Plane.030')
me_plane_030.from_pydata([(3.846, 0.5536, 0.1), (0.5536, 3.846, 0.1), (0.5536, 3.846, 3.5), (3.846, 0.5536, 3.5), (0.3536, 3.646, 0.1), (3.646, 0.3536, 0.1), (0.3536, 3.646, 3.5), (3.646, 0.3536, 3.5)], [], [(4, 5, 0, 1), (5, 7, 3, 0), (6, 4, 1, 2), (7, 6, 2, 3)])
_uv = me_plane_030.uv_layers.new(name='UVMap')
_uv.uv.foreach_set('vector', [0.352, 6.754e-05, 0.5814, 6.785e-05, 0.5814, 0.014, 0.352, 0.014, 6.754e-05, 0.3267, 0.1813, 0.4063, 0.1972, 0.3947, 0.00669, 0.3117, 0.2106, 0.6769, 0.08058, 0.7586, 0.08603, 0.7675, 0.225, 0.684, 0.1813, 0.4063, 0.2106, 0.6769, 0.225, 0.684, 0.1972, 0.3947])
me_plane_030.materials.append(mat_sliding_door_frame)
me_plane_030.use_remesh_fix_poles = True
me_plane_030.use_remesh_preserve_attributes = False
me_plane_030.use_mirror_vertex_groups = False
me_plane_030.update()
me_plane_031 = bpy.data.meshes.new('Plane.031')
me_plane_031.from_pydata([(3.733, 0.2667, 4.06), (0.2667, 3.733, 4.06), (3.026, -0.4404, 3.76), (-0.4404, 3.026, 3.76), (3.026, -0.4404, 3.56), (-0.4404, 3.026, 3.56)], [], [(2, 3, 5, 4), (0, 1, 3, 2)])
_uv = me_plane_031.uv_layers.new(name='UVMap')
_uv.uv.foreach_set('vector', [-5.042e-05, 0.0005367, -0.9999, 0.0005358, -0.9999, -0.04025, -5.042e-05, -0.04025, -5.037e-05, 0.2135, -0.9999, 0.2135, -0.9999, 0.0005358, -5.042e-05, 0.0005367])
me_plane_031.materials.append(mat_overhang)
me_plane_031.use_remesh_fix_poles = True
me_plane_031.use_remesh_preserve_attributes = False
me_plane_031.use_mirror_vertex_groups = False
me_plane_031.update()
me_plane_032 = bpy.data.meshes.new('Plane.032')
me_plane_032.from_pydata([(3.733, 0.2667, 4.06), (0.2667, 3.733, 4.06), (3.026, -0.4404, 3.76), (-0.4404, 3.026, 3.76), (3.733, 0.2667, 3.96), (0.2667, 3.733, 3.96), (3.026, -0.4404, 3.66), (-0.4404, 3.026, 3.66), (-0.4758, 3.062, 3.76), (0.2313, 3.769, 4.06), (-0.4758, 3.062, 3.66), (0.2313, 3.769, 3.96), (3.769, 0.2313, 4.06), (3.062, -0.4758, 3.76), (3.769, 0.2313, 3.96), (3.062, -0.4758, 3.66)], [], [(1, 3, 7, 5), (2, 0, 4, 6), (9, 11, 10, 8), (3, 8, 10, 7), (7, 10, 11, 5), (1, 9, 8, 3), (5, 11, 9, 1), (13, 15, 14, 12), (0, 12, 14, 4), (6, 15, 13, 2), (4, 14, 15, 6), (2, 13, 12, 0)])
me_plane_032.polygons.foreach_set('use_smooth', [True] * 12)
_uv = me_plane_032.uv_layers.new(name='UVMap')
_uv.uv.foreach_set('vector', [0.0, 0.0, 0.0, 0.0, 0.0, 0.0, 0.0, 0.0, 0.0, 0.0, 0.0, 0.0, 0.0, 0.0, 0.0, 0.0, 0.0, 0.0, 0.0, 0.0, 0.0, 0.0, 0.0, 0.0, 0.0, 0.0, 0.0, 0.0, 0.0, 0.0, 0.0, 0.0, 0.0, 0.0, 0.0, 0.0, 0.0, 0.0, 0.0, 0.0, 0.0, 0.0, 0.0, 0.0, 0.0, 0.0, 0.0, 0.0, 0.0, 0.0, 0.0, 0.0, 0.0, 0.0, 0.0, 0.0, 0.0, 0.0, 0.0, 0.0, 0.0, 0.0, 0.0, 0.0, 0.0, 0.0, 0.0, 0.0, 0.0, 0.0, 0.0, 0.0, 0.0, 0.0, 0.0, 0.0, 0.0, 0.0, 0.0, 0.0, 0.0, 0.0, 0.0, 0.0, 0.0, 0.0, 0.0, 0.0, 0.0, 0.0, 0.0, 0.0, 0.0, 0.0, 0.0, 0.0])
me_plane_032.materials.append(mat_overhang_frame)
me_plane_032.use_remesh_fix_poles = True
me_plane_032.use_remesh_preserve_attributes = False
me_plane_032.use_mirror_vertex_groups = False
me_plane_032.update()

# ---- objects
ob_plane = bpy.data.objects.new('Plane', me_plane)
ob_plane_001 = bpy.data.objects.new('Plane.001', me_plane_001)
ob_plane_002 = bpy.data.objects.new('Plane.002', me_plane_002)
ob_plane_003 = bpy.data.objects.new('Plane.003', me_plane_003)
ob_plane_004 = bpy.data.objects.new('Plane.004', me_plane_004)
ob_plane_005 = bpy.data.objects.new('Plane.005', me_plane_005)
ob_plane_007 = bpy.data.objects.new('Plane.007', me_plane_007)
ob_plane_008 = bpy.data.objects.new('Plane.008', me_plane_008)
ob_plane_010 = bpy.data.objects.new('Plane.010', me_plane_010)
ob_plane_011 = bpy.data.objects.new('Plane.011', me_plane_012)
ob_plane_012 = bpy.data.objects.new('Plane.012', me_plane_014)
ob_plane_006 = bpy.data.objects.new('Plane.006', me_plane_015)
ob_plane_013 = bpy.data.objects.new('Plane.013', me_plane_016)
ob_plane_009 = bpy.data.objects.new('Plane.009', me_plane_017)
ob_plane_014 = bpy.data.objects.new('Plane.014', me_plane_018)
ob_plane_015 = bpy.data.objects.new('Plane.015', me_plane_019)
ob_plane_016 = bpy.data.objects.new('Plane.016', me_plane_020)
ob_plane_017 = bpy.data.objects.new('Plane.017', me_plane_021)
ob_plane_018 = bpy.data.objects.new('Plane.018', me_plane_022)
ob_plane_019 = bpy.data.objects.new('Plane.019', me_plane_025)
ob_plane_020 = bpy.data.objects.new('Plane.020', me_plane_026)
ob_plane_021 = bpy.data.objects.new('Plane.021', me_plane_029)
ob_plane_022 = bpy.data.objects.new('Plane.022', me_plane_030)
ob_plane_023 = bpy.data.objects.new('Plane.023', me_plane_031)
ob_plane_024 = bpy.data.objects.new('Plane.024', me_plane_032)

# ---- transforms, parenting, visibility, modifiers, constraints
ob_plane.location = (0.0, 0.0, 0.0)
ob_plane.lineart.crease_threshold = 0.0
ob_plane_001.location = (0.0, 0.0, 0.1)
ob_plane_001.lineart.crease_threshold = 0.0
ob_plane_002.location = (0.0, 0.0, 0.0)
ob_plane_002.lineart.crease_threshold = 0.0
ob_plane_003.location = (0.0, 0.0, 0.1)
ob_plane_003.lineart.crease_threshold = 0.0
ob_plane_004.location = (0.0, 0.0, 0.0)
ob_plane_004.lineart.crease_threshold = 0.0
ob_plane_005.location = (0.0, 0.0, 0.0)
ob_plane_005.lineart.crease_threshold = 0.0
ob_plane_007.location = (0.0, 0.0, 0.0)
ob_plane_007.lineart.crease_threshold = 0.0
ob_plane_008.location = (0.0, 0.0, 0.1)
ob_plane_008.lineart.crease_threshold = 0.0
ob_plane_010.location = (0.0, 0.0, 0.0)
ob_plane_010.lineart.crease_threshold = 0.0
ob_plane_011.location = (0.0, 0.0, 0.0)
ob_plane_011.lineart.crease_threshold = 0.0
ob_plane_012.location = (0.0, 0.0, 0.0)
ob_plane_012.lineart.crease_threshold = 0.0
ob_plane_006.location = (0.0, 0.0, 0.0)
ob_plane_006.lineart.crease_threshold = 0.0
ob_plane_013.location = (0.0, 0.0, 0.1)
ob_plane_013.lineart.crease_threshold = 0.0
ob_plane_009.location = (0.0, 0.0, -0.2)
ob_plane_009.lineart.crease_threshold = 0.0
ob_plane_014.location = (0.0, 0.0, -0.2)
ob_plane_014.lineart.crease_threshold = 0.0
ob_plane_015.location = (0.0, 0.0, -0.2)
ob_plane_015.lineart.crease_threshold = 0.0
ob_plane_016.location = (0.0, 0.0, 0.0)
ob_plane_016.lineart.crease_threshold = 0.0
ob_plane_017.location = (0.0, 0.0, 0.0)
ob_plane_017.lineart.crease_threshold = 0.0
ob_plane_018.location = (0.0, 0.0, 0.0)
ob_plane_018.lineart.crease_threshold = 0.0
ob_plane_019.location = (0.0, 0.0, 0.0)
ob_plane_019.lineart.crease_threshold = 0.0
ob_plane_020.location = (0.0, 0.0, 0.0)
ob_plane_020.lineart.crease_threshold = 0.0
ob_plane_021.location = (0.0, 0.0, 0.0)
ob_plane_021.lineart.crease_threshold = 0.0
ob_plane_022.location = (0.0, 0.0, 0.0)
ob_plane_022.lineart.crease_threshold = 0.0
ob_plane_023.location = (0.0, 0.0, -0.2)
ob_plane_023.lineart.crease_threshold = 0.0
ob_plane_024.location = (0.0, 0.0, -0.2)
ob_plane_024.lineart.crease_threshold = 0.0

# ---- collection membership
col_collection.objects.link(ob_plane)
col_collection.objects.link(ob_plane_001)
col_collection.objects.link(ob_plane_002)
col_collection.objects.link(ob_plane_003)
col_collection.objects.link(ob_plane_004)
col_collection.objects.link(ob_plane_005)
col_collection.objects.link(ob_plane_007)
col_collection.objects.link(ob_plane_008)
col_collection.objects.link(ob_plane_010)
col_collection.objects.link(ob_plane_011)
col_collection.objects.link(ob_plane_012)
col_collection.objects.link(ob_plane_006)
col_collection.objects.link(ob_plane_013)
col_collection.objects.link(ob_plane_009)
col_collection.objects.link(ob_plane_014)
col_collection.objects.link(ob_plane_015)
col_collection.objects.link(ob_plane_016)
col_collection.objects.link(ob_plane_017)
col_collection.objects.link(ob_plane_018)
col_collection.objects.link(ob_plane_019)
col_collection.objects.link(ob_plane_020)
col_collection.objects.link(ob_plane_021)
col_collection.objects.link(ob_plane_022)
col_collection.objects.link(ob_plane_023)
col_collection.objects.link(ob_plane_024)

# ---- scene / render settings (as saved in the file)
scene.frame_start = 1; scene.frame_end = 250; scene.frame_set(1)
scene.render.engine = 'BLENDER_EEVEE_NEXT'
scene.cycles.samples = 128
scene.cycles.sampling_pattern = 'TABULATED_SOBOL'
scene.cycles.use_adaptive_sampling = False
scene.cycles.use_light_tree = False
scene.view_settings.view_transform = 'Filmic'
bpy.context.view_layer.update()

# ---- added for rendering (the .blend has no active camera and no usable light): camera, sun
cam_auto = bpy.data.cameras.new('AutoCamera')
cam_auto.lens = 50.0
cam_auto.sensor_width = 36.0
cam_auto.clip_end = 1000.0
ob_auto_camera = bpy.data.objects.new('AutoCamera', cam_auto)
scene.collection.objects.link(ob_auto_camera)
ob_auto_camera.location = (30.8905, -34.8686, 28.0624)
ob_auto_camera.rotation_euler = (1.09748, -7.21219e-08, 0.694738)
scene.camera = ob_auto_camera
light_auto_sun = bpy.data.lights.new('AutoSun', 'SUN')
light_auto_sun.energy = 3.0
light_auto_sun.angle = 0.0523599
ob_auto_sun = bpy.data.objects.new('AutoSun', light_auto_sun)
scene.collection.objects.link(ob_auto_sun)
ob_auto_sun.rotation_euler = (0.872665, 0.174533, 0.523599)
bpy.context.view_layer.update()
